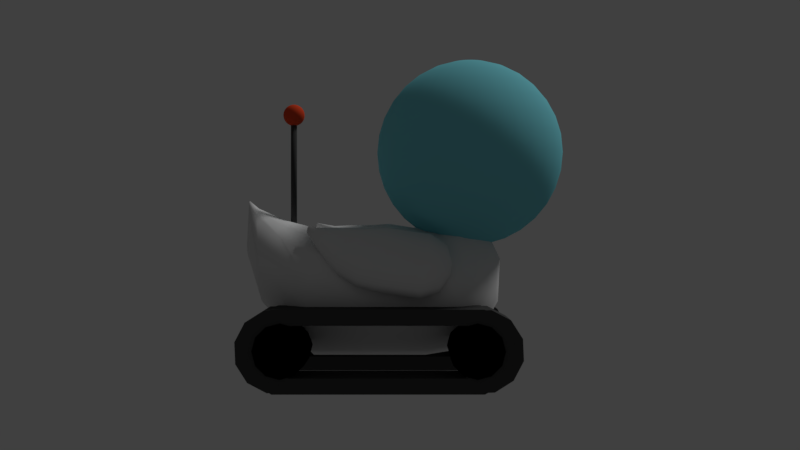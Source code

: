 # Source: Duck_TestAnimation1.blend  (saved by Blender 2.78.0; exported with 4.5.12 LTS)
import bpy
from mathutils import Matrix  # noqa: F401  (used for matrix-valued properties, if any)

bpy.ops.wm.read_factory_settings(use_empty=True)
scene = bpy.context.scene
scene.name = 'Scene'

# ---- collections
col_collection_1 = bpy.data.collections.new('Collection 1'); scene.collection.children.link(col_collection_1)

# ---- materials (node trees are filled in below, after node groups)
mat_eyes_blink = bpy.data.materials.new('Eyes_Blink')
mat_eyes_blink.alpha_threshold = 0.0
mat_eyes_blink.use_transparent_shadow = False
mat_eyes_blink.diffuse_color = (0.0, 0.0, 0.0, 1.0)
mat_eyes_blink.specular_color = (0.01885, 0.01885, 0.01885)
mat_eyes_blink.roughness = 0.5
mat_material_007 = bpy.data.materials.new('Material.007')
mat_material_007.alpha_threshold = 0.0
mat_material_007.use_transparent_shadow = False
mat_material_007.diffuse_color = (0.0, 0.0, 0.0, 1.0)
mat_material_007.specular_color = (0.01885, 0.01885, 0.01885)
mat_material_007.roughness = 0.5
mat_material_003 = bpy.data.materials.new('Material.003')
mat_material_003.alpha_threshold = 0.0
mat_material_003.use_transparent_shadow = False
mat_material_003.diffuse_color = (0.06372, 0.06372, 0.06372, 1.0)
mat_material_003.specular_color = (0.06372, 0.06372, 0.06372)
mat_material_003.roughness = 0.5
mat_material_002 = bpy.data.materials.new('Material.002')
mat_material_002.alpha_threshold = 0.0
mat_material_002.use_transparent_shadow = False
mat_material_002.diffuse_color = (0.7743, 0.7743, 0.7743, 1.0)
mat_material_002.specular_color = (0.5382, 0.5382, 0.5382)
mat_material_002.roughness = 0.5
mat_material_002.specular_intensity = 0.0
mat_material_001 = bpy.data.materials.new('Material.001')
mat_material_001.alpha_threshold = 0.0
mat_material_001.use_transparent_shadow = False
mat_material_001.diffuse_color = (0.2183, 0.7107, 0.8, 1.0)
mat_material_001.roughness = 0.5
mat_material_004 = bpy.data.materials.new('Material.004')
mat_material_004.alpha_threshold = 0.0
mat_material_004.use_transparent_shadow = False
mat_material_004.diffuse_color = (0.8, 0.07167, 0.0243, 1.0)
mat_material_004.roughness = 0.5
mat_material_005 = bpy.data.materials.new('Material.005')
mat_material_005.alpha_threshold = 0.0
mat_material_005.use_transparent_shadow = False
mat_material_005.diffuse_color = (0.8, 0.5331, 0.0184, 1.0)
mat_material_005.roughness = 0.5

# ---- material node trees

# ---- world
world_world = bpy.data.worlds.new('World'); scene.world = world_world
world_world.color = (0.05088, 0.05088, 0.05088)
world_world.use_sun_shadow = False
world_world.sun_shadow_jitter_overblur = 0.0
world_world.cycles.sampling_method = 'MANUAL'

# ---- cameras
cam_camera = bpy.data.cameras.new('Camera')
cam_camera.clip_end = 100.0
cam_camera.lens = 35.0
cam_camera.sensor_width = 32.0
cam_camera.sensor_height = 18.0
cam_camera.ortho_scale = 7.314
cam_camera.dof.focus_distance = 0.0
cam_camera.dof.aperture_fstop = 128.0

# ---- lights
light_lamp = bpy.data.lights.new('Lamp', 'SUN')
light_lamp.transmission_factor = 0.0
light_lamp.cutoff_distance = 30.0
light_lamp.angle = 0.1993
light_lamp.energy = 1.0
light_lamp.shadow_buffer_clip_start = 1.001
light_lamp.shadow_soft_size = 0.1
light_lamp.shadow_cascade_max_distance = 1000.0

# ---- meshes
me_circle_005 = bpy.data.meshes.new('Circle.005')
me_circle_005.from_pydata([(0.04512, 0.2356, -0.6361), (0.04966, 0.316, -0.4759), (0.03697, 0.3178, -0.4723), (0.03131, 0.234, -0.6393), (0.01354, 0.3197, -0.4684), (0.06077, 0.2387, -0.6299), (0.04012, 0.253, -0.6014), (0.04265, 0.266, -0.5754), (0.04296, 0.2778, -0.5519), (0.03994, 0.2874, -0.5328), (0.03585, 0.2978, -0.5122), (0.02635, 0.3106, -0.4867), (0.0601, 0.3064, -0.495), (0.06851, 0.2936, -0.5205), (0.07314, 0.2828, -0.5421), (0.07385, 0.2687, -0.5701), (0.07246, 0.2572, -0.5931), (0.04512, 0.1039, -0.02691), (0.04966, -0.06917, 0.01963), (0.03697, -0.07311, 0.02069), (0.03131, 0.1073, -0.02782), (0.01354, -0.07727, 0.02181), (0.06077, 0.09721, -0.02511), (0.04012, 0.06644, -0.01683), (0.04265, 0.03834, -0.009277), (0.04296, 0.01294, -0.002447), (0.03994, -0.007725, 0.003109), (0.03585, -0.02998, 0.009093), (0.02635, -0.05753, 0.0165), (0.0601, -0.04853, 0.01408), (0.06851, -0.02097, 0.00667), (0.07314, 0.002321, 0.0004077), (0.07385, 0.03253, -0.007715), (0.07246, 0.05742, -0.01441)], [], [(3, 6, 7, 8, 9, 10, 11, 4, 2, 1, 12, 13, 14, 15, 16, 5, 0), (20, 23, 24, 25, 26, 27, 28, 21, 19, 18, 29, 30, 31, 32, 33, 22, 17)])
me_circle_005.polygons.foreach_set('material_index', [1, 1])
me_circle_005.materials.append(mat_eyes_blink)
me_circle_005.materials.append(mat_material_007)
me_circle_005.use_remesh_preserve_volume = False
me_circle_005.use_remesh_preserve_attributes = False
me_circle_005.use_mirror_vertex_groups = False
me_circle_005.update()
me_cylinder_014 = bpy.data.meshes.new('Cylinder.014')
me_cylinder_014.from_pydata([(0.0, 0.283, -1.012), (0.0, 0.283, 0.9727), (0.1415, 0.245, -1.012), (0.1415, 0.245, 0.9727), (0.245, 0.1415, -1.012), (0.245, 0.1415, 0.9727), (0.283, -1.237e-08, -1.012), (0.283, -1.065e-08, 0.9727), (0.245, -0.1415, -1.012), (0.245, -0.1415, 0.9727), (0.1415, -0.245, -1.012), (0.1415, -0.245, 0.9727), (4.272e-08, -0.283, -1.012), (4.272e-08, -0.283, 0.9727), (-0.1415, -0.245, -1.012), (-0.1415, -0.245, 0.9727), (-0.245, -0.1415, -1.012), (-0.245, -0.1415, 0.9727), (-0.283, -1.315e-07, -1.012), (-0.283, -1.298e-07, 0.9727), (-0.245, 0.1415, -1.012), (-0.245, 0.1415, 0.9727), (-0.1415, 0.245, -1.012), (-0.1415, 0.245, 0.9727), (2.01e-15, 0.283, -0.508), (2.01e-15, 0.283, 0.4688), (0.1415, 0.245, 0.4688), (0.1415, 0.245, -0.508), (0.245, 0.1415, 0.4688), (0.245, 0.1415, -0.508), (0.283, -1.78e-08, 0.4688), (0.283, -5.22e-09, -0.508), (0.245, -0.1415, 0.4688), (0.245, -0.1415, -0.508), (0.1415, -0.245, 0.4688), (0.1415, -0.245, -0.508), (4.272e-08, -0.283, 0.4688), (4.272e-08, -0.283, -0.508), (-0.1415, -0.245, 0.4688), (-0.1415, -0.245, -0.508), (-0.245, -0.1415, 0.4688), (-0.245, -0.1415, -0.508), (-0.283, -1.37e-07, 0.4688), (-0.283, -1.244e-07, -0.508), (-0.245, 0.1415, 0.4688), (-0.245, 0.1415, -0.508), (-0.1415, 0.245, 0.4688), (-0.1415, 0.245, -0.508)], [], [(25, 1, 3, 26), (26, 3, 5, 28), (28, 5, 7, 30), (30, 7, 9, 32), (32, 9, 11, 34), (34, 11, 13, 36), (36, 13, 15, 38), (38, 15, 17, 40), (40, 17, 19, 42), (42, 19, 21, 44), (3, 1, 23, 21, 19, 17, 15, 13, 11, 9, 7, 5), (44, 21, 23, 46), (46, 23, 1, 25), (0, 2, 4, 6, 8, 10, 12, 14, 16, 18, 20, 22), (22, 47, 24, 0), (20, 45, 47, 22), (18, 43, 45, 20), (16, 41, 43, 18), (14, 39, 41, 16), (12, 37, 39, 14), (10, 35, 37, 12), (8, 33, 35, 10), (6, 31, 33, 8), (4, 29, 31, 6), (2, 27, 29, 4), (0, 24, 27, 2), (46, 25, 26, 28, 30, 32, 34, 36, 38, 40, 42, 44), (47, 45, 43, 41, 39, 37, 35, 33, 31, 29, 27, 24)])
me_cylinder_014.polygons.foreach_set('use_smooth', [True] * 28)
me_cylinder_014.materials.append(mat_material_007)
me_cylinder_014.use_remesh_preserve_volume = False
me_cylinder_014.use_remesh_preserve_attributes = False
me_cylinder_014.use_mirror_vertex_groups = False
me_cylinder_014.update()
me_cylinder_008 = bpy.data.meshes.new('Cylinder.008')
me_cylinder_008.from_pydata([(0.001582, 0.4312, -0.9786), (0.2167, 0.3736, -0.9786), (0.3742, 0.216, -0.9786), (0.4319, 0.0008929, -0.9786), (0.3742, -0.2143, -0.9786), (0.2167, -0.3718, -0.9786), (0.001582, -0.4294, -0.9786), (0.001582, 0.4312, -0.4983), (0.2167, 0.3736, -0.4983), (0.3742, 0.216, -0.4983), (0.4319, 0.0008929, -0.4983), (0.3742, -0.2143, -0.4983), (0.2167, -0.3718, -0.4983), (0.001582, -0.4294, -0.4983), (0.1848, 0.3903, 0.9791), (-0.03445, 0.4297, 0.9791), (0.03761, -0.4279, 0.9791), (0.2472, -0.3524, 0.9791), (0.3909, -0.1823, 0.9791), (0.4304, 0.03692, 0.9791), (0.3549, 0.2465, 0.9791), (0.1848, 0.3903, 0.4988), (-0.03445, 0.4297, 0.4988), (0.03761, -0.4279, 0.4988), (0.2472, -0.3524, 0.4988), (0.3909, -0.1823, 0.4988), (0.4304, 0.03692, 0.4988), (0.3549, 0.2465, 0.4988), (-0.106, 0.4024, -0.9786), (-0.106, 0.4024, -0.4983), (-0.1392, 0.392, 0.9791), (-0.1392, 0.392, 0.4988), (-0.05683, -0.4139, -0.9786), (-0.05683, -0.4139, -0.4983), (-0.05561, -0.4111, 0.9791), (-0.05561, -0.4111, 0.4988)], [], [(0, 1, 2, 3, 4, 5, 6, 32, 28), (28, 29, 7, 0), (5, 12, 13, 6), (4, 11, 12, 5), (3, 10, 11, 4), (2, 9, 10, 3), (1, 8, 9, 2), (0, 7, 8, 1), (14, 15, 30, 34, 16, 17, 18, 19, 20), (20, 27, 21, 14), (19, 26, 27, 20), (18, 25, 26, 19), (17, 24, 25, 18), (16, 23, 24, 17), (34, 35, 23, 16), (14, 21, 22, 15), (27, 26, 25, 24, 23, 35, 31, 22, 21), (15, 22, 31, 30), (6, 13, 33, 32), (33, 13, 12, 11, 10, 9, 8, 7, 29)])
me_cylinder_008.materials.append(mat_material_003)
me_cylinder_008.use_remesh_preserve_volume = False
me_cylinder_008.use_remesh_preserve_attributes = False
me_cylinder_008.use_mirror_vertex_groups = False
me_cylinder_008.update()
me_cylinder_006 = bpy.data.meshes.new('Cylinder.006')
me_cylinder_006.from_pydata([(0.001582, 0.4312, -0.9786), (0.2167, 0.3736, -0.9786), (0.3742, 0.216, -0.9786), (0.4319, 0.0008929, -0.9786), (0.3742, -0.2143, -0.9786), (0.2167, -0.3718, -0.9786), (0.001582, -0.4294, -0.9786), (0.001582, 0.4312, -0.4983), (0.2167, 0.3736, -0.4983), (0.3742, 0.216, -0.4983), (0.4319, 0.0008929, -0.4983), (0.3742, -0.2143, -0.4983), (0.2167, -0.3718, -0.4983), (0.001582, -0.4294, -0.4983), (0.1848, 0.3903, 0.9791), (-0.03445, 0.4297, 0.9791), (0.03761, -0.4279, 0.9791), (0.2472, -0.3524, 0.9791), (0.3909, -0.1823, 0.9791), (0.4304, 0.03692, 0.9791), (0.3549, 0.2465, 0.9791), (0.1848, 0.3903, 0.4988), (-0.03445, 0.4297, 0.4988), (0.03761, -0.4279, 0.4988), (0.2472, -0.3524, 0.4988), (0.3909, -0.1823, 0.4988), (0.4304, 0.03692, 0.4988), (0.3549, 0.2465, 0.4988), (-0.106, 0.4024, -0.9786), (-0.106, 0.4024, -0.4983), (-0.1392, 0.392, 0.9791), (-0.1392, 0.392, 0.4988), (-0.05683, -0.4139, -0.9786), (-0.05683, -0.4139, -0.4983), (-0.05561, -0.4111, 0.9791), (-0.05561, -0.4111, 0.4988)], [], [(0, 1, 2, 3, 4, 5, 6, 32, 28), (28, 29, 7, 0), (5, 12, 13, 6), (4, 11, 12, 5), (3, 10, 11, 4), (2, 9, 10, 3), (1, 8, 9, 2), (0, 7, 8, 1), (14, 15, 30, 34, 16, 17, 18, 19, 20), (20, 27, 21, 14), (19, 26, 27, 20), (18, 25, 26, 19), (17, 24, 25, 18), (16, 23, 24, 17), (34, 35, 23, 16), (14, 21, 22, 15), (27, 26, 25, 24, 23, 35, 31, 22, 21), (15, 22, 31, 30), (6, 13, 33, 32), (33, 13, 12, 11, 10, 9, 8, 7, 29)])
me_cylinder_006.materials.append(mat_material_003)
me_cylinder_006.use_remesh_preserve_volume = False
me_cylinder_006.use_remesh_preserve_attributes = False
me_cylinder_006.use_mirror_vertex_groups = False
me_cylinder_006.update()
me_cylinder_013 = bpy.data.meshes.new('Cylinder.013')
me_cylinder_013.from_pydata([(0.0, 0.283, -1.012), (0.0, 0.283, 0.9727), (0.1415, 0.245, -1.012), (0.1415, 0.245, 0.9727), (0.245, 0.1415, -1.012), (0.245, 0.1415, 0.9727), (0.283, -1.237e-08, -1.012), (0.283, -1.065e-08, 0.9727), (0.245, -0.1415, -1.012), (0.245, -0.1415, 0.9727), (0.1415, -0.245, -1.012), (0.1415, -0.245, 0.9727), (4.272e-08, -0.283, -1.012), (4.272e-08, -0.283, 0.9727), (-0.1415, -0.245, -1.012), (-0.1415, -0.245, 0.9727), (-0.245, -0.1415, -1.012), (-0.245, -0.1415, 0.9727), (-0.283, -1.315e-07, -1.012), (-0.283, -1.298e-07, 0.9727), (-0.245, 0.1415, -1.012), (-0.245, 0.1415, 0.9727), (-0.1415, 0.245, -1.012), (-0.1415, 0.245, 0.9727), (2.01e-15, 0.283, -0.508), (2.01e-15, 0.283, 0.4688), (0.1415, 0.245, 0.4688), (0.1415, 0.245, -0.508), (0.245, 0.1415, 0.4688), (0.245, 0.1415, -0.508), (0.283, -1.78e-08, 0.4688), (0.283, -5.22e-09, -0.508), (0.245, -0.1415, 0.4688), (0.245, -0.1415, -0.508), (0.1415, -0.245, 0.4688), (0.1415, -0.245, -0.508), (4.272e-08, -0.283, 0.4688), (4.272e-08, -0.283, -0.508), (-0.1415, -0.245, 0.4688), (-0.1415, -0.245, -0.508), (-0.245, -0.1415, 0.4688), (-0.245, -0.1415, -0.508), (-0.283, -1.37e-07, 0.4688), (-0.283, -1.244e-07, -0.508), (-0.245, 0.1415, 0.4688), (-0.245, 0.1415, -0.508), (-0.1415, 0.245, 0.4688), (-0.1415, 0.245, -0.508)], [], [(25, 1, 3, 26), (26, 3, 5, 28), (28, 5, 7, 30), (30, 7, 9, 32), (32, 9, 11, 34), (34, 11, 13, 36), (36, 13, 15, 38), (38, 15, 17, 40), (40, 17, 19, 42), (42, 19, 21, 44), (3, 1, 23, 21, 19, 17, 15, 13, 11, 9, 7, 5), (44, 21, 23, 46), (46, 23, 1, 25), (0, 2, 4, 6, 8, 10, 12, 14, 16, 18, 20, 22), (22, 47, 24, 0), (20, 45, 47, 22), (18, 43, 45, 20), (16, 41, 43, 18), (14, 39, 41, 16), (12, 37, 39, 14), (10, 35, 37, 12), (8, 33, 35, 10), (6, 31, 33, 8), (4, 29, 31, 6), (2, 27, 29, 4), (0, 24, 27, 2), (46, 25, 26, 28, 30, 32, 34, 36, 38, 40, 42, 44), (47, 45, 43, 41, 39, 37, 35, 33, 31, 29, 27, 24)])
me_cylinder_013.polygons.foreach_set('use_smooth', [True] * 28)
me_cylinder_013.materials.append(mat_material_007)
me_cylinder_013.use_remesh_preserve_volume = False
me_cylinder_013.use_remesh_preserve_attributes = False
me_cylinder_013.use_mirror_vertex_groups = False
me_cylinder_013.update()
me_cylinder_011 = bpy.data.meshes.new('Cylinder.011')
me_cylinder_011.from_pydata([(0.2231, 0.1073, -0.6561), (0.2231, 0.1073, -0.1876), (0.4224, 0.08623, -0.6561), (0.4224, 0.08623, -0.1876), (0.5683, 0.02878, -0.6561), (0.5683, 0.02878, -0.1876), (0.6217, -0.04969, -0.6561), (0.6217, -0.04969, -0.1876), (0.5683, -0.1282, -0.6561), (0.5683, -0.1282, -0.1876), (0.4224, -0.1856, -0.6561), (0.4224, -0.1856, -0.1876), (0.2231, -0.2066, -0.6561), (0.2231, -0.2066, -0.1876), (0.02387, -0.1856, -0.6561), (0.02387, -0.1856, -0.1876), (-0.122, -0.1282, -0.6561), (-0.122, -0.1282, -0.1876), (-0.1754, -0.04969, -0.6561), (-0.1754, -0.04969, -0.1876), (-0.122, 0.02878, -0.6561), (-0.122, 0.02878, -0.1876), (0.02387, 0.08623, -0.6561), (0.02387, 0.08623, -0.1876), (0.3691, 0.04982, -0.001913), (0.2231, 0.06522, -0.001913), (0.4759, 0.007767, -0.001913), (0.515, -0.04969, -0.001913), (0.4759, -0.1071, -0.001913), (0.3691, -0.1492, -0.001913), (0.2231, -0.1646, -0.001913), (0.07724, -0.1492, -0.001913), (-0.02957, -0.1071, -0.001913), (-0.06866, -0.04969, -0.001913), (-0.02957, 0.007767, -0.001913), (0.07724, 0.04982, -0.001913), (0.2598, -0.02466, 0.08107), (0.2231, -0.02078, 0.08107), (0.2867, -0.03524, 0.08107), (0.2965, -0.04969, 0.08107), (0.2867, -0.06414, 0.08107), (0.2598, -0.07472, 0.08107), (0.2231, -0.07859, 0.08107), (0.1864, -0.07472, 0.08107), (0.1596, -0.06414, 0.08107), (0.1497, -0.04969, 0.08107), (0.1596, -0.03524, 0.08107), (0.1864, -0.02466, 0.08107), (0.2003, 0.06365, -1.083), (0.3443, 0.04847, -1.083), (0.4496, 0.006983, -1.083), (0.4882, -0.04969, -1.083), (0.4496, -0.1064, -1.083), (0.3443, -0.1478, -1.083), (0.2003, -0.163, -1.083), (0.05643, -0.1478, -1.083), (-0.04893, -0.1064, -1.083), (-0.08749, -0.04969, -1.083), (-0.04893, 0.006983, -1.083), (0.05643, 0.04847, -1.083), (-0.002514, -0.033, -1.501), (0.01867, -0.03524, -1.501), (0.03418, -0.04134, -1.501), (0.03986, -0.04969, -1.501), (0.03418, -0.05803, -1.501), (0.01867, -0.06414, -1.501), (-0.002514, -0.06637, -1.501), (-0.0237, -0.06414, -1.501), (-0.03921, -0.05803, -1.501), (-0.04489, -0.04969, -1.501), (-0.03921, -0.04134, -1.501), (-0.0237, -0.03524, -1.501), (-0.1244, -0.04448, -0.8592), (-0.07601, -0.1155, -0.8592), (0.05608, -0.1675, -0.8592), (0.2365, -0.1866, -0.8592), (0.417, -0.1675, -0.8592), (0.549, -0.1155, -0.8592), (0.5974, -0.04448, -0.8592), (0.2365, 0.09762, -0.8592), (0.05608, 0.07858, -0.8592), (0.417, 0.07858, -0.8592), (0.549, 0.02657, -0.8592), (-0.07601, 0.02657, -0.8592), (0.2861, -0.04443, -1.287), (0.2644, -0.01248, -1.287), (-0.01664, -0.01248, -1.287), (-0.03838, -0.04443, -1.287), (0.04275, -0.09976, -1.287), (0.1239, -0.1083, -1.287), (0.2644, -0.07637, -1.287), (0.04275, 0.0109, -1.287), (0.205, 0.0109, -1.287), (0.1239, 0.01946, -1.287), (-0.01664, -0.07637, -1.287), (0.205, -0.09976, -1.287)], [], [(0, 1, 3, 2), (2, 3, 5, 4), (4, 5, 7, 6), (6, 7, 9, 8), (8, 9, 11, 10), (10, 11, 13, 12), (12, 13, 15, 14), (14, 15, 17, 16), (16, 17, 19, 18), (18, 19, 21, 20), (1, 23, 35, 25), (20, 21, 23, 22), (22, 23, 1, 0), (73, 72, 57, 56), (31, 30, 42, 43), (3, 1, 25, 24), (7, 5, 26, 27), (23, 21, 34, 35), (5, 3, 24, 26), (21, 19, 33, 34), (19, 17, 32, 33), (17, 15, 31, 32), (15, 13, 30, 31), (13, 11, 29, 30), (11, 9, 28, 29), (9, 7, 27, 28), (36, 37, 47, 46, 45, 44, 43, 42, 41, 40, 39, 38), (28, 27, 39, 40), (35, 34, 46, 47), (24, 25, 37, 36), (32, 31, 43, 44), (29, 28, 40, 41), (25, 35, 47, 37), (26, 24, 36, 38), (33, 32, 44, 45), (30, 29, 41, 42), (27, 26, 38, 39), (34, 33, 45, 46), (85, 84, 63, 62), (74, 73, 56, 55), (75, 74, 55, 54), (76, 75, 54, 53), (77, 76, 53, 52), (78, 77, 52, 51), (80, 79, 48, 59), (79, 81, 49, 48), (82, 78, 51, 50), (83, 80, 59, 58), (81, 82, 50, 49), (72, 83, 58, 57), (60, 61, 62, 63, 64, 65, 66, 67, 68, 69, 70, 71), (87, 86, 70, 69), (89, 88, 67, 66), (84, 90, 64, 63), (86, 91, 71, 70), (93, 92, 61, 60), (88, 94, 68, 67), (90, 95, 65, 64), (91, 93, 60, 71), (92, 85, 62, 61), (94, 87, 69, 68), (95, 89, 66, 65), (18, 20, 83, 72), (2, 4, 82, 81), (20, 22, 80, 83), (4, 6, 78, 82), (0, 2, 81, 79), (22, 0, 79, 80), (6, 8, 77, 78), (8, 10, 76, 77), (10, 12, 75, 76), (12, 14, 74, 75), (14, 16, 73, 74), (16, 18, 72, 73), (53, 54, 89, 95), (56, 57, 87, 94), (49, 50, 85, 92), (59, 48, 93, 91), (52, 53, 95, 90), (55, 56, 94, 88), (48, 49, 92, 93), (58, 59, 91, 86), (51, 52, 90, 84), (54, 55, 88, 89), (57, 58, 86, 87), (50, 51, 84, 85)])
me_cylinder_011.polygons.foreach_set('use_smooth', [True] * 86)
me_cylinder_011.materials.append(mat_material_002)
me_cylinder_011.use_remesh_preserve_volume = False
me_cylinder_011.use_remesh_preserve_attributes = False
me_cylinder_011.use_mirror_vertex_groups = False
me_cylinder_011.update()
me_cylinder_010 = bpy.data.meshes.new('Cylinder.010')
me_cylinder_010.from_pydata([(0.2245, 0.1947, -0.6557), (0.2245, 0.1947, -0.1877), (0.4176, 0.1748, -0.6557), (0.4176, 0.1748, -0.1877), (0.5591, 0.1202, -0.6557), (0.5591, 0.1202, -0.1877), (0.6108, 0.0457, -0.6557), (0.6108, 0.0457, -0.1877), (0.5591, -0.02881, -0.6557), (0.5591, -0.02881, -0.1877), (0.4176, -0.08335, -0.6557), (0.4176, -0.08335, -0.1877), (0.2245, -0.1033, -0.6557), (0.2245, -0.1033, -0.1877), (0.03129, -0.08335, -0.6557), (0.03129, -0.08335, -0.1877), (-0.1101, -0.02881, -0.6557), (-0.1101, -0.02881, -0.1877), (-0.1619, 0.0457, -0.6557), (-0.1619, 0.0457, -0.1877), (-0.1101, 0.1202, -0.6557), (-0.1101, 0.1202, -0.1877), (0.03129, 0.1748, -0.6557), (0.03129, 0.1748, -0.1877), (0.3659, 0.1402, -0.002094), (0.2245, 0.1548, -0.002094), (0.4694, 0.1003, -0.002094), (0.5073, 0.0457, -0.002094), (0.4694, -0.008851, -0.002094), (0.3659, -0.04879, -0.002094), (0.2245, -0.06341, -0.002094), (0.08303, -0.04879, -0.002094), (-0.02051, -0.008851, -0.002094), (-0.05841, 0.0457, -0.002094), (-0.02051, 0.1003, -0.002094), (0.08303, 0.1402, -0.002094), (0.26, 0.06947, 0.08082), (0.2245, 0.07315, 0.08082), (0.2861, 0.05943, 0.08082), (0.2956, 0.0457, 0.08082), (0.2861, 0.03198, 0.08082), (0.26, 0.02194, 0.08082), (0.2245, 0.01826, 0.08082), (0.1889, 0.02194, 0.08082), (0.1628, 0.03198, 0.08082), (0.1533, 0.0457, 0.08082), (0.1628, 0.05943, 0.08082), (0.1889, 0.06947, 0.08082), (0.2024, 0.1533, -1.082), (0.3419, 0.1389, -1.082), (0.444, 0.09951, -1.082), (0.4814, 0.0457, -1.082), (0.444, -0.008107, -1.082), (0.3419, -0.0475, -1.082), (0.2024, -0.06192, -1.082), (0.06285, -0.0475, -1.082), (-0.03928, -0.008107, -1.082), (-0.07666, 0.0457, -1.082), (-0.03928, 0.09951, -1.082), (0.06285, 0.1389, -1.082), (0.005712, 0.06155, -1.5), (0.02625, 0.05942, -1.5), (0.04129, 0.05363, -1.5), (0.04679, 0.0457, -1.5), (0.04129, 0.03778, -1.5), (0.02625, 0.03198, -1.5), (0.005712, 0.02986, -1.5), (-0.01483, 0.03198, -1.5), (-0.02986, 0.03778, -1.5), (-0.03537, 0.0457, -1.5), (-0.02986, 0.05363, -1.5), (-0.01483, 0.05942, -1.5), (-0.1124, 0.05064, -0.8586), (-0.06553, -0.01682, -0.8586), (0.06251, -0.06621, -0.8586), (0.2374, -0.08429, -0.8586), (0.4123, -0.06621, -0.8586), (0.5404, -0.01682, -0.8586), (0.5873, 0.05064, -0.8586), (0.2374, 0.1856, -0.8586), (0.06251, 0.1675, -0.8586), (0.4123, 0.1675, -0.8586), (0.5404, 0.1181, -0.8586), (-0.06553, 0.1181, -0.8586), (0.2855, 0.0507, -1.286), (0.2645, 0.08103, -1.286), (-0.007981, 0.08103, -1.286), (-0.02905, 0.0507, -1.286), (0.04959, -0.001844, -1.286), (0.1282, -0.009972, -1.286), (0.2645, 0.02036, -1.286), (0.04959, 0.1032, -1.286), (0.2069, 0.1032, -1.286), (0.1282, 0.1114, -1.286), (-0.00798, 0.02036, -1.286), (0.2069, -0.001844, -1.286)], [], [(0, 1, 3, 2), (2, 3, 5, 4), (4, 5, 7, 6), (6, 7, 9, 8), (8, 9, 11, 10), (10, 11, 13, 12), (12, 13, 15, 14), (14, 15, 17, 16), (16, 17, 19, 18), (18, 19, 21, 20), (1, 23, 35, 25), (20, 21, 23, 22), (22, 23, 1, 0), (73, 72, 57, 56), (31, 30, 42, 43), (3, 1, 25, 24), (7, 5, 26, 27), (23, 21, 34, 35), (5, 3, 24, 26), (21, 19, 33, 34), (19, 17, 32, 33), (17, 15, 31, 32), (15, 13, 30, 31), (13, 11, 29, 30), (11, 9, 28, 29), (9, 7, 27, 28), (36, 37, 47, 46, 45, 44, 43, 42, 41, 40, 39, 38), (28, 27, 39, 40), (35, 34, 46, 47), (24, 25, 37, 36), (32, 31, 43, 44), (29, 28, 40, 41), (25, 35, 47, 37), (26, 24, 36, 38), (33, 32, 44, 45), (30, 29, 41, 42), (27, 26, 38, 39), (34, 33, 45, 46), (85, 84, 63, 62), (74, 73, 56, 55), (75, 74, 55, 54), (76, 75, 54, 53), (77, 76, 53, 52), (78, 77, 52, 51), (80, 79, 48, 59), (79, 81, 49, 48), (82, 78, 51, 50), (83, 80, 59, 58), (81, 82, 50, 49), (72, 83, 58, 57), (60, 61, 62, 63, 64, 65, 66, 67, 68, 69, 70, 71), (87, 86, 70, 69), (89, 88, 67, 66), (84, 90, 64, 63), (86, 91, 71, 70), (93, 92, 61, 60), (88, 94, 68, 67), (90, 95, 65, 64), (91, 93, 60, 71), (92, 85, 62, 61), (94, 87, 69, 68), (95, 89, 66, 65), (18, 20, 83, 72), (2, 4, 82, 81), (20, 22, 80, 83), (4, 6, 78, 82), (0, 2, 81, 79), (22, 0, 79, 80), (6, 8, 77, 78), (8, 10, 76, 77), (10, 12, 75, 76), (12, 14, 74, 75), (14, 16, 73, 74), (16, 18, 72, 73), (53, 54, 89, 95), (56, 57, 87, 94), (49, 50, 85, 92), (59, 48, 93, 91), (52, 53, 95, 90), (55, 56, 94, 88), (48, 49, 92, 93), (58, 59, 91, 86), (51, 52, 90, 84), (54, 55, 88, 89), (57, 58, 86, 87), (50, 51, 84, 85)])
me_cylinder_010.polygons.foreach_set('use_smooth', [True] * 86)
me_cylinder_010.materials.append(mat_material_002)
me_cylinder_010.use_remesh_preserve_volume = False
me_cylinder_010.use_remesh_preserve_attributes = False
me_cylinder_010.use_mirror_vertex_groups = False
me_cylinder_010.update()
me_circle = bpy.data.meshes.new('Circle')
me_circle.from_pydata([(1.448e-07, 0.2322, -0.6428), (-0.023, 0.2331, -0.6411), (-0.04512, 0.2356, -0.6361), (-0.0655, 0.2396, -0.628), (-0.08337, 0.2451, -0.6171), (-0.09803, 0.2518, -0.6038), (-0.1089, 0.2594, -0.5887), (-0.1156, 0.2676, -0.5722), (-0.1179, 0.2762, -0.5551), (-0.1156, 0.2848, -0.538), (-0.1089, 0.2931, -0.5216), (-0.09803, 0.3007, -0.5064), (-0.08337, 0.3074, -0.4931), (-0.0655, 0.3128, -0.4822), (-0.04512, 0.3169, -0.4741), (-0.023, 0.3194, -0.4691), (1.201e-07, 0.3202, -0.4675), (0.0655, 0.3128, -0.4822), (0.08337, 0.3074, -0.4931), (0.09803, 0.3007, -0.5064), (0.1089, 0.2931, -0.5216), (0.1156, 0.2848, -0.538), (0.1179, 0.2762, -0.5551), (0.1156, 0.2676, -0.5722), (0.1089, 0.2594, -0.5887), (0.09803, 0.2518, -0.6038), (0.08337, 0.2451, -0.6171), (0.0655, 0.2396, -0.628), (0.04512, 0.2356, -0.6361), (0.023, 0.2331, -0.6411), (0.04966, 0.316, -0.4759), (0.03697, 0.3178, -0.4723), (0.03131, 0.234, -0.6393), (0.01354, 0.3197, -0.4684), (0.06077, 0.2387, -0.6299), (0.04012, 0.253, -0.6014), (0.04265, 0.266, -0.5754), (0.04296, 0.2778, -0.5519), (0.03994, 0.2874, -0.5328), (0.03585, 0.2978, -0.5122), (0.02635, 0.3106, -0.4867), (0.0601, 0.3064, -0.495), (0.06851, 0.2936, -0.5205), (0.07314, 0.2828, -0.5421), (0.07385, 0.2687, -0.5701), (0.07246, 0.2572, -0.5931), (4.207e-18, 0.1111, -0.02885), (-0.023, 0.1093, -0.02836), (-0.04512, 0.1039, -0.02691), (-0.0655, 0.09518, -0.02456), (-0.08337, 0.0834, -0.02139), (-0.09803, 0.06904, -0.01753), (-0.1089, 0.05266, -0.01313), (-0.1156, 0.03489, -0.008349), (-0.1179, 0.0164, -0.003379), (-0.1156, -0.00208, 0.001591), (-0.1089, -0.01985, 0.00637), (-0.09803, -0.03623, 0.01077), (-0.08337, -0.05059, 0.01463), (-0.0655, -0.06237, 0.0178), (-0.04512, -0.07113, 0.02016), (-0.023, -0.07652, 0.02161), (3.865e-08, -0.07834, 0.0221), (0.0655, -0.06237, 0.0178), (0.08337, -0.05059, 0.01463), (0.09803, -0.03623, 0.01077), (0.1089, -0.01985, 0.00637), (0.1156, -0.00208, 0.001591), (0.1179, 0.0164, -0.003379), (0.1156, 0.03489, -0.008349), (0.1089, 0.05266, -0.01313), (0.09803, 0.06904, -0.01753), (0.08337, 0.0834, -0.02139), (0.0655, 0.09518, -0.02456), (0.04512, 0.1039, -0.02691), (0.023, 0.1093, -0.02836), (0.04966, -0.06917, 0.01963), (0.03697, -0.07311, 0.02069), (0.03131, 0.1073, -0.02782), (0.01354, -0.07727, 0.02181), (0.06077, 0.09721, -0.02511), (0.04012, 0.06644, -0.01683), (0.04265, 0.03834, -0.009277), (0.04296, 0.01294, -0.002447), (0.03994, -0.007725, 0.003109), (0.03585, -0.02998, 0.009093), (0.02635, -0.05753, 0.0165), (0.0601, -0.04853, 0.01408), (0.06851, -0.02097, 0.00667), (0.07314, 0.002321, 0.0004077), (0.07385, 0.03253, -0.007715), (0.07246, 0.05742, -0.01441)], [], [(1, 2, 3, 4, 5, 6, 7, 8, 9, 10, 11, 12, 13, 14, 15, 16, 33, 40, 39, 38, 37, 36, 35, 32, 29, 0), (32, 35, 36, 37, 38, 39, 40, 33, 31, 30, 41, 42, 43, 44, 45, 34, 28), (34, 45, 44, 43, 42, 41, 30, 17, 18, 19, 20, 21, 22, 23, 24, 25, 26, 27), (47, 48, 49, 50, 51, 52, 53, 54, 55, 56, 57, 58, 59, 60, 61, 62, 79, 86, 85, 84, 83, 82, 81, 78, 75, 46), (78, 81, 82, 83, 84, 85, 86, 79, 77, 76, 87, 88, 89, 90, 91, 80, 74), (80, 91, 90, 89, 88, 87, 76, 63, 64, 65, 66, 67, 68, 69, 70, 71, 72, 73)])
me_circle.polygons.foreach_set('material_index', [0, 1, 0, 0, 1, 0])
me_circle.materials.append(mat_eyes_blink)
me_circle.materials.append(mat_material_007)
me_circle.use_remesh_preserve_volume = False
me_circle.use_remesh_preserve_attributes = False
me_circle.use_mirror_vertex_groups = False
me_circle.update()
me_cylinder_007 = bpy.data.meshes.new('Cylinder.007')
me_cylinder_007.from_pydata([(-0.5029, 2.298, 1.233), (-0.5029, 2.298, 1.716), (-0.2814, 2.238, 1.233), (-0.2814, 2.238, 1.716), (-0.1192, 2.076, 1.233), (-0.1192, 2.076, 1.716), (0.4431, 1.559e-07, 1.233), (0.4431, 2.279e-07, 1.716), (0.3837, -0.2215, 1.233), (0.3837, -0.2215, 1.716), (0.2215, -0.3837, 1.233), (0.2215, -0.3837, 1.716), (-7.835e-08, -0.4431, 1.233), (-7.835e-08, -0.4431, 1.716), (-0.2215, -0.3837, 1.233), (-0.2215, -0.3837, 1.716), (-0.3837, -0.2215, 1.233), (-0.3837, -0.2215, 1.716), (-0.946, 1.855, 1.233), (-0.946, 1.855, 1.716), (-0.8866, 2.076, 1.233), (-0.8866, 2.076, 1.716), (-0.7245, 2.238, 1.233), (-0.7245, 2.238, 1.716), (-0.4866, 2.069, 1.228), (-0.3426, 2.008, 1.228), (-0.3426, 2.008, 1.721), (-0.4866, 2.069, 1.721), (-0.2307, 1.866, 1.228), (-0.2307, 1.866, 1.721), (0.2407, 0.1258, 1.228), (0.2407, 0.1258, 1.721), (0.2152, -0.05328, 1.228), (0.2152, -0.05328, 1.721), (0.1211, -0.1779, 1.228), (0.1211, -0.1779, 1.721), (-0.01635, -0.2145, 1.228), (-0.01635, -0.2145, 1.721), (-0.1603, -0.1535, 1.228), (-0.1603, -0.1535, 1.721), (-0.2723, -0.01106, 1.228), (-0.2723, -0.01106, 1.721), (-0.7436, 1.729, 1.228), (-0.7436, 1.729, 1.721), (-0.7181, 1.908, 1.228), (-0.7181, 1.908, 1.721), (-0.624, 2.032, 1.228), (-0.624, 2.032, 1.721), (-0.5029, 2.298, -0.2413), (-0.5029, 2.298, 0.2413), (-0.2814, 2.238, -0.2413), (-0.2814, 2.238, 0.2413), (-0.1192, 2.076, -0.2413), (-0.1192, 2.076, 0.2413), (0.4431, -1.937e-08, -0.2413), (0.4431, -1.937e-08, 0.2413), (0.3837, -0.2215, -0.2413), (0.3837, -0.2215, 0.2413), (0.2215, -0.3837, -0.2413), (0.2215, -0.3837, 0.2413), (6.69e-08, -0.4431, -0.2413), (6.69e-08, -0.4431, 0.2413), (-0.2215, -0.3837, -0.2413), (-0.2215, -0.3837, 0.2413), (-0.3837, -0.2215, -0.2413), (-0.3837, -0.2215, 0.2413), (-0.946, 1.855, -0.2413), (-0.946, 1.855, 0.2413), (-0.8866, 2.076, -0.2413), (-0.8866, 2.076, 0.2413), (-0.7245, 2.238, -0.2413), (-0.7245, 2.238, 0.2413), (-0.4866, 2.069, -0.2463), (-0.3426, 2.008, -0.2463), (-0.3426, 2.008, 0.2463), (-0.4866, 2.069, 0.2463), (-0.2307, 1.866, -0.2463), (-0.2307, 1.866, 0.2463), (0.2407, 0.1258, -0.2463), (0.2407, 0.1258, 0.2463), (0.2152, -0.05328, -0.2463), (0.2152, -0.05328, 0.2463), (0.1211, -0.1779, -0.2463), (0.1211, -0.1779, 0.2463), (-0.01635, -0.2145, -0.2463), (-0.01635, -0.2145, 0.2463), (-0.1603, -0.1535, -0.2463), (-0.1603, -0.1535, 0.2463), (-0.2723, -0.01106, -0.2463), (-0.2723, -0.01106, 0.2463), (-0.7436, 1.729, -0.2463), (-0.7436, 1.729, 0.2463), (-0.7181, 1.908, -0.2463), (-0.7181, 1.908, 0.2463), (-0.624, 2.032, -0.2463), (-0.624, 2.032, 0.2463)], [], [(0, 1, 3, 2), (2, 3, 5, 4), (4, 5, 7, 6), (6, 7, 9, 8), (8, 9, 11, 10), (10, 11, 13, 12), (12, 13, 15, 14), (14, 15, 17, 16), (16, 17, 19, 18), (18, 19, 21, 20), (15, 13, 37, 39), (20, 21, 23, 22), (22, 23, 1, 0), (5, 3, 26, 29), (24, 25, 26, 27), (25, 28, 29, 26), (1, 23, 47, 27), (8, 10, 34, 32), (18, 20, 44, 42), (11, 9, 33, 35), (21, 19, 43, 45), (4, 6, 30, 28), (14, 16, 40, 38), (0, 2, 25, 24), (7, 5, 29, 31), (17, 15, 39, 41), (3, 1, 27, 26), (10, 12, 36, 34), (20, 22, 46, 44), (13, 11, 35, 37), (23, 21, 45, 47), (6, 8, 32, 30), (16, 18, 42, 40), (9, 7, 31, 33), (19, 17, 41, 43), (2, 4, 28, 25), (12, 14, 38, 36), (22, 0, 24, 46), (46, 24, 27, 47), (44, 46, 47, 45), (42, 44, 45, 43), (28, 30, 31, 29), (30, 32, 33, 31), (32, 34, 35, 33), (34, 36, 37, 35), (36, 38, 39, 37), (38, 40, 41, 39), (40, 42, 43, 41), (48, 49, 51, 50), (50, 51, 53, 52), (52, 53, 55, 54), (54, 55, 57, 56), (56, 57, 59, 58), (58, 59, 61, 60), (60, 61, 63, 62), (62, 63, 65, 64), (64, 65, 67, 66), (66, 67, 69, 68), (63, 61, 85, 87), (68, 69, 71, 70), (70, 71, 49, 48), (53, 51, 74, 77), (72, 73, 74, 75), (73, 76, 77, 74), (49, 71, 95, 75), (56, 58, 82, 80), (66, 68, 92, 90), (59, 57, 81, 83), (69, 67, 91, 93), (52, 54, 78, 76), (62, 64, 88, 86), (48, 50, 73, 72), (55, 53, 77, 79), (65, 63, 87, 89), (51, 49, 75, 74), (58, 60, 84, 82), (68, 70, 94, 92), (61, 59, 83, 85), (71, 69, 93, 95), (54, 56, 80, 78), (64, 66, 90, 88), (57, 55, 79, 81), (67, 65, 89, 91), (50, 52, 76, 73), (60, 62, 86, 84), (70, 48, 72, 94), (94, 72, 75, 95), (92, 94, 95, 93), (90, 92, 93, 91), (76, 78, 79, 77), (78, 80, 81, 79), (80, 82, 83, 81), (82, 84, 85, 83), (84, 86, 87, 85), (86, 88, 89, 87), (88, 90, 91, 89)])
me_cylinder_007.materials.append(mat_material_003)
me_cylinder_007.use_remesh_preserve_volume = False
me_cylinder_007.use_remesh_preserve_attributes = False
me_cylinder_007.use_mirror_vertex_groups = False
me_cylinder_007.update()
me_sphere_001 = bpy.data.meshes.new('Sphere.001')
me_sphere_001.from_pydata([(0.03944, 0.1983, 1.016), (0.07737, 0.389, 0.9574), (0.1123, 0.5647, 0.8617), (0.143, 0.7187, 0.7328), (0.1681, 0.8451, 0.5757), (0.1868, 0.939, 0.3966), (0.1983, 0.9969, 0.2022), (0.2022, 1.016, 7.824e-08), (0.1983, 0.9969, -0.2022), (0.1868, 0.939, -0.3966), (0.1681, 0.8451, -0.5757), (0.143, 0.7187, -0.7328), (0.1123, 0.5647, -0.8617), (0.07737, 0.389, -0.9574), (0.03944, 0.1983, -1.016), (0.07737, 0.1868, 1.016), (0.1518, 0.3664, 0.9574), (0.2203, 0.5319, 0.8617), (0.2804, 0.677, 0.7328), (0.3297, 0.7961, 0.5757), (0.3664, 0.8846, 0.3966), (0.389, 0.939, 0.2022), (0.3966, 0.9574, 7.824e-08), (0.389, 0.939, -0.2022), (0.3664, 0.8846, -0.3966), (0.3297, 0.7961, -0.5757), (0.2804, 0.677, -0.7328), (0.2203, 0.5319, -0.8617), (0.1518, 0.3664, -0.9574), (0.07737, 0.1868, -1.016), (0.1123, 0.1681, 1.016), (0.2203, 0.3297, 0.9574), (0.3199, 0.4787, 0.8617), (0.4071, 0.6093, 0.7328), (0.4787, 0.7164, 0.5757), (0.5319, 0.7961, 0.3966), (0.5647, 0.8451, 0.2022), (0.5757, 0.8617, 7.824e-08), (0.5647, 0.8451, -0.2022), (0.5319, 0.7961, -0.3966), (0.4787, 0.7164, -0.5757), (0.4071, 0.6093, -0.7328), (0.3199, 0.4787, -0.8617), (0.2203, 0.3297, -0.9574), (0.1123, 0.1681, -1.016), (0.143, 0.143, 1.016), (0.2804, 0.2804, 0.9574), (0.4071, 0.4071, 0.8617), (0.5182, 0.5182, 0.7328), (0.6093, 0.6093, 0.5757), (0.677, 0.677, 0.3966), (0.7187, 0.7187, 0.2022), (0.7328, 0.7328, 7.824e-08), (0.7187, 0.7187, -0.2022), (0.677, 0.677, -0.3966), (0.6093, 0.6093, -0.5757), (0.5182, 0.5182, -0.7328), (0.4071, 0.4071, -0.8617), (0.2804, 0.2804, -0.9574), (0.143, 0.143, -1.016), (0.1681, 0.1123, 1.016), (0.3297, 0.2203, 0.9574), (0.4787, 0.3199, 0.8617), (0.6093, 0.4071, 0.7328), (0.7164, 0.4787, 0.5757), (0.7961, 0.5319, 0.3966), (0.8451, 0.5647, 0.2022), (0.8617, 0.5757, 7.824e-08), (0.8451, 0.5647, -0.2022), (0.7961, 0.5319, -0.3966), (0.7164, 0.4787, -0.5757), (0.6093, 0.4071, -0.7328), (0.4787, 0.3199, -0.8617), (0.3297, 0.2203, -0.9574), (0.1681, 0.1123, -1.016), (0.0, -3.377e-07, -1.036), (0.1868, 0.07737, 1.016), (0.3664, 0.1518, 0.9574), (0.5319, 0.2203, 0.8617), (0.677, 0.2804, 0.7328), (0.7961, 0.3297, 0.5757), (0.8846, 0.3664, 0.3966), (0.939, 0.389, 0.2022), (0.9574, 0.3966, 7.824e-08), (0.939, 0.389, -0.2022), (0.8846, 0.3664, -0.3966), (0.7961, 0.3297, -0.5757), (0.677, 0.2804, -0.7328), (0.5319, 0.2203, -0.8617), (0.3664, 0.1518, -0.9574), (0.1868, 0.07737, -1.016), (0.1983, 0.03944, 1.016), (0.389, 0.07737, 0.9574), (0.5647, 0.1123, 0.8617), (0.7187, 0.143, 0.7328), (0.8451, 0.1681, 0.5757), (0.939, 0.1868, 0.3966), (0.9969, 0.1983, 0.2022), (1.016, 0.2022, 7.824e-08), (0.9969, 0.1983, -0.2022), (0.939, 0.1868, -0.3966), (0.8451, 0.1681, -0.5757), (0.7187, 0.143, -0.7328), (0.5647, 0.1123, -0.8617), (0.389, 0.07737, -0.9574), (0.1983, 0.03944, -1.016), (0.2022, -3.385e-07, 1.016), (0.3966, -3.308e-07, 0.9574), (0.5757, -3.231e-07, 0.8617), (0.7328, -3.308e-07, 0.7328), (0.8617, -3.462e-07, 0.5757), (0.9574, -2.845e-07, 0.3966), (1.016, -4.08e-07, 0.2022), (1.036, -3.925e-07, 7.824e-08), (1.016, -4.08e-07, -0.2022), (0.9574, -2.381e-07, -0.3966), (0.8617, -3.462e-07, -0.5757), (0.7328, -3.308e-07, -0.7328), (0.5757, -3.539e-07, -0.8617), (0.3966, -3.153e-07, -0.9574), (0.2022, -3.192e-07, -1.016), (0.1983, -0.03944, 1.016), (0.389, -0.07737, 0.9574), (0.5647, -0.1123, 0.8617), (0.7187, -0.143, 0.7328), (0.8451, -0.1681, 0.5757), (0.939, -0.1868, 0.3966), (0.9969, -0.1983, 0.2022), (1.016, -0.2022, 7.824e-08), (0.9969, -0.1983, -0.2022), (0.939, -0.1868, -0.3966), (0.8451, -0.1681, -0.5757), (0.7187, -0.143, -0.7328), (0.5647, -0.1123, -0.8617), (0.389, -0.07737, -0.9574), (0.1983, -0.03944, -1.016), (0.1868, -0.07737, 1.016), (0.3664, -0.1518, 0.9574), (0.5319, -0.2203, 0.8617), (0.677, -0.2804, 0.7328), (0.7961, -0.3297, 0.5757), (0.8846, -0.3664, 0.3966), (0.939, -0.389, 0.2022), (0.9574, -0.3966, 7.824e-08), (0.939, -0.389, -0.2022), (0.8846, -0.3664, -0.3966), (0.7961, -0.3297, -0.5757), (0.677, -0.2804, -0.7328), (0.5319, -0.2203, -0.8617), (0.3664, -0.1518, -0.9574), (0.1868, -0.07737, -1.016), (0.1681, -0.1123, 1.016), (0.3297, -0.2203, 0.9574), (0.4787, -0.3199, 0.8617), (0.6093, -0.4071, 0.7328), (0.7164, -0.4787, 0.5757), (0.7961, -0.5319, 0.3966), (0.8451, -0.5647, 0.2022), (0.8617, -0.5757, 7.824e-08), (0.8451, -0.5647, -0.2022), (0.7961, -0.5319, -0.3966), (0.7164, -0.4787, -0.5757), (0.6093, -0.4071, -0.7328), (0.4787, -0.3199, -0.8617), (0.3297, -0.2203, -0.9574), (0.1681, -0.1123, -1.016), (0.143, -0.143, 1.016), (0.2804, -0.2804, 0.9574), (0.4071, -0.4071, 0.8617), (0.5182, -0.5182, 0.7328), (0.6093, -0.6093, 0.5757), (0.677, -0.677, 0.3966), (0.7187, -0.7187, 0.2022), (0.7328, -0.7328, 7.824e-08), (0.7187, -0.7187, -0.2022), (0.677, -0.677, -0.3966), (0.6093, -0.6093, -0.5757), (0.5182, -0.5182, -0.7328), (0.4071, -0.4071, -0.8617), (0.2804, -0.2804, -0.9574), (0.143, -0.143, -1.016), (0.1123, -0.1681, 1.016), (0.2203, -0.3297, 0.9574), (0.3199, -0.4787, 0.8617), (0.4071, -0.6093, 0.7328), (0.4787, -0.7164, 0.5757), (0.5319, -0.7961, 0.3966), (0.5647, -0.8451, 0.2022), (0.5757, -0.8617, 7.824e-08), (0.5647, -0.8451, -0.2022), (0.5319, -0.7961, -0.3966), (0.4787, -0.7164, -0.5757), (0.4071, -0.6093, -0.7328), (0.3199, -0.4787, -0.8617), (0.2203, -0.3297, -0.9574), (0.1123, -0.1681, -1.016), (0.07737, -0.1868, 1.016), (0.1518, -0.3664, 0.9574), (0.2203, -0.5319, 0.8617), (0.2804, -0.677, 0.7328), (0.3297, -0.7961, 0.5757), (0.3664, -0.8846, 0.3966), (0.389, -0.939, 0.2022), (0.3966, -0.9574, 7.824e-08), (0.389, -0.939, -0.2022), (0.3664, -0.8846, -0.3966), (0.3297, -0.7961, -0.5757), (0.2804, -0.677, -0.7328), (0.2203, -0.5319, -0.8617), (0.1518, -0.3664, -0.9574), (0.07737, -0.1868, -1.016), (0.03944, -0.1983, 1.016), (0.07737, -0.389, 0.9574), (0.1123, -0.5647, 0.8617), (0.143, -0.7187, 0.7328), (0.1681, -0.8451, 0.5757), (0.1868, -0.939, 0.3966), (0.1983, -0.9969, 0.2022), (0.2022, -1.016, 7.824e-08), (0.1983, -0.9969, -0.2022), (0.1868, -0.939, -0.3966), (0.1681, -0.8451, -0.5757), (0.143, -0.7187, -0.7328), (0.1123, -0.5647, -0.8617), (0.07737, -0.389, -0.9574), (0.03944, -0.1983, -1.016), (-7.474e-09, -0.2022, 1.016), (4.271e-08, -0.3966, 0.9574), (2.727e-08, -0.5757, 0.8617), (-2.678e-08, -0.7328, 0.7328), (-8.855e-08, -0.8617, 0.5757), (6.588e-08, -0.9574, 0.3966), (-8.855e-08, -1.016, 0.2022), (-1.04e-07, -1.036, 7.824e-08), (-8.855e-08, -1.016, -0.2022), (6.588e-08, -0.9574, -0.3966), (-8.855e-08, -0.8617, -0.5757), (-2.678e-08, -0.7328, -0.7328), (-1.133e-08, -0.5757, -0.8617), (4.108e-09, -0.3966, -0.9574), (4.108e-09, -0.2022, -1.016), (-0.03944, -0.1983, 1.016), (-0.07737, -0.389, 0.9574), (-0.1123, -0.5647, 0.8617), (-0.143, -0.7187, 0.7328), (-0.1681, -0.8451, 0.5757), (-0.1868, -0.939, 0.3966), (-0.1983, -0.9969, 0.2022), (-0.2022, -1.016, 7.824e-08), (-0.1983, -0.9969, -0.2022), (-0.1868, -0.939, -0.3966), (-0.1681, -0.8451, -0.5757), (-0.143, -0.7187, -0.7328), (-0.1123, -0.5647, -0.8617), (-0.07737, -0.389, -0.9574), (-0.03944, -0.1983, -1.016), (-0.07737, -0.1868, 1.016), (-0.1518, -0.3664, 0.9574), (-0.2203, -0.5319, 0.8617), (-0.2804, -0.677, 0.7328), (-0.3297, -0.7961, 0.5757), (-0.3664, -0.8846, 0.3966), (-0.389, -0.939, 0.2022), (-0.3966, -0.9574, 7.824e-08), (-0.389, -0.939, -0.2022), (-0.3664, -0.8846, -0.3966), (-0.3297, -0.7961, -0.5757), (-0.2804, -0.677, -0.7328), (-0.2203, -0.5319, -0.8617), (-0.1518, -0.3664, -0.9574), (-0.07737, -0.1868, -1.016), (-1.876e-07, -6.184e-07, 1.036), (-0.1123, -0.1681, 1.016), (-0.2203, -0.3297, 0.9574), (-0.3199, -0.4787, 0.8617), (-0.4071, -0.6093, 0.7328), (-0.4787, -0.7164, 0.5757), (-0.5319, -0.7961, 0.3966), (-0.5647, -0.8451, 0.2022), (-0.5757, -0.8617, 7.824e-08), (-0.5647, -0.8451, -0.2022), (-0.5319, -0.7961, -0.3966), (-0.4787, -0.7164, -0.5757), (-0.4071, -0.6093, -0.7328), (-0.3199, -0.4787, -0.8617), (-0.2203, -0.3297, -0.9574), (-0.1123, -0.1681, -1.016), (-0.143, -0.143, 1.016), (-0.2804, -0.2804, 0.9574), (-0.4071, -0.4071, 0.8617), (-0.5182, -0.5182, 0.7328), (-0.6093, -0.6093, 0.5757), (-0.677, -0.677, 0.3966), (-0.7187, -0.7187, 0.2022), (-0.7328, -0.7328, 7.824e-08), (-0.7187, -0.7187, -0.2022), (-0.677, -0.677, -0.3966), (-0.6093, -0.6093, -0.5757), (-0.5182, -0.5182, -0.7328), (-0.4071, -0.4071, -0.8617), (-0.2804, -0.2804, -0.9574), (-0.143, -0.143, -1.016), (-0.1681, -0.1123, 1.016), (-0.3297, -0.2203, 0.9574), (-0.4787, -0.3199, 0.8617), (-0.6093, -0.4071, 0.7328), (-0.7164, -0.4787, 0.5757), (-0.7961, -0.5319, 0.3966), (-0.8451, -0.5647, 0.2022), (-0.8617, -0.5757, 7.824e-08), (-0.8451, -0.5647, -0.2022), (-0.7961, -0.5319, -0.3966), (-0.7164, -0.4787, -0.5757), (-0.6093, -0.4071, -0.7328), (-0.4787, -0.3199, -0.8617), (-0.3297, -0.2203, -0.9574), (-0.1681, -0.1123, -1.016), (-0.1868, -0.07737, 1.016), (-0.3664, -0.1518, 0.9574), (-0.5319, -0.2203, 0.8617), (-0.677, -0.2804, 0.7328), (-0.7961, -0.3297, 0.5757), (-0.8846, -0.3664, 0.3966), (-0.939, -0.389, 0.2022), (-0.9574, -0.3966, 7.824e-08), (-0.939, -0.389, -0.2022), (-0.8846, -0.3664, -0.3966), (-0.7961, -0.3297, -0.5757), (-0.677, -0.2804, -0.7328), (-0.5319, -0.2203, -0.8617), (-0.3664, -0.1518, -0.9574), (-0.1868, -0.07737, -1.016), (-0.1983, -0.03944, 1.016), (-0.389, -0.07737, 0.9574), (-0.5647, -0.1123, 0.8617), (-0.7187, -0.143, 0.7328), (-0.8451, -0.1681, 0.5757), (-0.939, -0.1868, 0.3966), (-0.9969, -0.1983, 0.2022), (-1.016, -0.2022, 7.824e-08), (-0.9969, -0.1983, -0.2022), (-0.939, -0.1868, -0.3966), (-0.8451, -0.1681, -0.5757), (-0.7187, -0.143, -0.7328), (-0.5647, -0.1123, -0.8617), (-0.389, -0.07737, -0.9574), (-0.1983, -0.03944, -1.016), (-0.2022, -3.231e-07, 1.016), (-0.3966, -2.922e-07, 0.9574), (-0.5757, -2.922e-07, 0.8617), (-0.7328, -1.918e-07, 0.7328), (-0.8617, -1.455e-07, 0.5757), (-0.9574, -3.308e-07, 0.3966), (-1.016, -9.914e-08, 0.2022), (-1.036, -1.455e-07, 7.824e-08), (-1.016, -9.914e-08, -0.2022), (-0.9574, -3.308e-07, -0.3966), (-0.8617, -1.455e-07, -0.5757), (-0.7328, -1.918e-07, -0.7328), (-0.5757, -2.69e-07, -0.8617), (-0.3966, -2.613e-07, -0.9574), (-0.2022, -3.269e-07, -1.016), (-0.1983, 0.03944, 1.016), (-0.389, 0.07737, 0.9574), (-0.5647, 0.1123, 0.8617), (-0.7187, 0.143, 0.7328), (-0.8451, 0.1681, 0.5757), (-0.939, 0.1868, 0.3966), (-0.9969, 0.1983, 0.2022), (-1.016, 0.2022, 7.824e-08), (-0.9969, 0.1983, -0.2022), (-0.939, 0.1868, -0.3966), (-0.8451, 0.1681, -0.5757), (-0.7187, 0.143, -0.7328), (-0.5647, 0.1123, -0.8617), (-0.389, 0.07737, -0.9574), (-0.1983, 0.03944, -1.016), (-0.1868, 0.07737, 1.016), (-0.3664, 0.1518, 0.9574), (-0.5319, 0.2203, 0.8617), (-0.677, 0.2804, 0.7328), (-0.7961, 0.3297, 0.5757), (-0.8846, 0.3664, 0.3966), (-0.939, 0.389, 0.2022), (-0.9574, 0.3966, 7.824e-08), (-0.939, 0.389, -0.2022), (-0.8846, 0.3664, -0.3966), (-0.7961, 0.3297, -0.5757), (-0.677, 0.2804, -0.7328), (-0.5319, 0.2203, -0.8617), (-0.3664, 0.1518, -0.9574), (-0.1868, 0.07737, -1.016), (-0.1681, 0.1123, 1.016), (-0.3297, 0.2203, 0.9574), (-0.4787, 0.3199, 0.8617), (-0.6093, 0.4071, 0.7328), (-0.7164, 0.4787, 0.5757), (-0.7961, 0.5319, 0.3966), (-0.8451, 0.5647, 0.2022), (-0.8617, 0.5757, 7.824e-08), (-0.8451, 0.5647, -0.2022), (-0.7961, 0.5319, -0.3966), (-0.7164, 0.4787, -0.5757), (-0.6093, 0.4071, -0.7328), (-0.4787, 0.3199, -0.8617), (-0.3297, 0.2203, -0.9574), (-0.1681, 0.1123, -1.016), (-0.143, 0.143, 1.016), (-0.2804, 0.2804, 0.9574), (-0.4071, 0.4071, 0.8617), (-0.5182, 0.5182, 0.7328), (-0.6093, 0.6093, 0.5757), (-0.677, 0.677, 0.3966), (-0.7187, 0.7187, 0.2022), (-0.7328, 0.7328, 7.824e-08), (-0.7187, 0.7187, -0.2022), (-0.677, 0.677, -0.3966), (-0.6093, 0.6093, -0.5757), (-0.5182, 0.5182, -0.7328), (-0.4071, 0.4071, -0.8617), (-0.2804, 0.2804, -0.9574), (-0.143, 0.143, -1.016), (-0.1123, 0.1681, 1.016), (-0.2203, 0.3297, 0.9574), (-0.3199, 0.4787, 0.8617), (-0.4071, 0.6093, 0.7328), (-0.4787, 0.7164, 0.5757), (-0.5319, 0.7961, 0.3966), (-0.5647, 0.8451, 0.2022), (-0.5757, 0.8617, 7.824e-08), (-0.5647, 0.8451, -0.2022), (-0.5319, 0.7961, -0.3966), (-0.4787, 0.7164, -0.5757), (-0.4071, 0.6093, -0.7328), (-0.3199, 0.4787, -0.8617), (-0.2203, 0.3297, -0.9574), (-0.1123, 0.1681, -1.016), (-0.07737, 0.1868, 1.016), (-0.1518, 0.3664, 0.9574), (-0.2203, 0.5319, 0.8617), (-0.2804, 0.677, 0.7328), (-0.3297, 0.7961, 0.5757), (-0.3664, 0.8846, 0.3966), (-0.389, 0.939, 0.2022), (-0.3966, 0.9574, 7.824e-08), (-0.389, 0.939, -0.2022), (-0.3664, 0.8846, -0.3966), (-0.3297, 0.7961, -0.5757), (-0.2804, 0.677, -0.7328), (-0.2203, 0.5319, -0.8617), (-0.1518, 0.3664, -0.9574), (-0.07737, 0.1868, -1.016), (-0.03944, 0.1983, 1.016), (-0.07737, 0.389, 0.9574), (-0.1123, 0.5647, 0.8617), (-0.143, 0.7187, 0.7328), (-0.1681, 0.8451, 0.5757), (-0.1868, 0.939, 0.3966), (-0.1983, 0.9969, 0.2022), (-0.2022, 1.016, 7.824e-08), (-0.1983, 0.9969, -0.2022), (-0.1868, 0.939, -0.3966), (-0.1681, 0.8451, -0.5757), (-0.143, 0.7187, -0.7328), (-0.1123, 0.5647, -0.8617), (-0.07737, 0.389, -0.9574), (-0.03944, 0.1983, -1.016), (3.885e-08, 0.2022, 1.016), (8.132e-08, 0.3966, 0.9574), (1.122e-07, 0.5757, 0.8617), (1.585e-07, 0.7328, 0.7328), (2.821e-07, 0.8617, 0.5757), (6.588e-08, 0.9574, 0.3966), (2.666e-07, 1.016, 0.2022), (2.821e-07, 1.036, 7.824e-08), (2.666e-07, 1.016, -0.2022), (6.588e-08, 0.9574, -0.3966), (2.821e-07, 0.8617, -0.5757), (1.585e-07, 0.7328, -0.7328), (1.276e-07, 0.5757, -0.8617), (8.132e-08, 0.3966, -0.9574), (1.569e-08, 0.2022, -1.016)], [], [(478, 477, 10, 11), (471, 470, 3, 4), (479, 478, 11, 12), (472, 471, 4, 5), (480, 479, 12, 13), (473, 472, 5, 6), (481, 480, 13, 14), (474, 473, 6, 7), (467, 271, 0), (75, 481, 14), (475, 474, 7, 8), (468, 467, 0, 1), (476, 475, 8, 9), (469, 468, 1, 2), (477, 476, 9, 10), (470, 469, 2, 3), (10, 9, 24, 25), (3, 2, 17, 18), (11, 10, 25, 26), (4, 3, 18, 19), (12, 11, 26, 27), (5, 4, 19, 20), (13, 12, 27, 28), (6, 5, 20, 21), (14, 13, 28, 29), (7, 6, 21, 22), (0, 271, 15), (75, 14, 29), (8, 7, 22, 23), (1, 0, 15, 16), (9, 8, 23, 24), (2, 1, 16, 17), (29, 28, 43, 44), (22, 21, 36, 37), (15, 271, 30), (75, 29, 44), (23, 22, 37, 38), (16, 15, 30, 31), (24, 23, 38, 39), (17, 16, 31, 32), (25, 24, 39, 40), (18, 17, 32, 33), (26, 25, 40, 41), (19, 18, 33, 34), (27, 26, 41, 42), (20, 19, 34, 35), (28, 27, 42, 43), (21, 20, 35, 36), (33, 32, 47, 48), (41, 40, 55, 56), (34, 33, 48, 49), (42, 41, 56, 57), (35, 34, 49, 50), (43, 42, 57, 58), (36, 35, 50, 51), (44, 43, 58, 59), (37, 36, 51, 52), (30, 271, 45), (75, 44, 59), (38, 37, 52, 53), (31, 30, 45, 46), (39, 38, 53, 54), (32, 31, 46, 47), (40, 39, 54, 55), (52, 51, 66, 67), (45, 271, 60), (75, 59, 74), (53, 52, 67, 68), (46, 45, 60, 61), (54, 53, 68, 69), (47, 46, 61, 62), (55, 54, 69, 70), (48, 47, 62, 63), (56, 55, 70, 71), (49, 48, 63, 64), (57, 56, 71, 72), (50, 49, 64, 65), (58, 57, 72, 73), (51, 50, 65, 66), (59, 58, 73, 74), (71, 70, 86, 87), (64, 63, 79, 80), (72, 71, 87, 88), (65, 64, 80, 81), (73, 72, 88, 89), (66, 65, 81, 82), (74, 73, 89, 90), (67, 66, 82, 83), (60, 271, 76), (75, 74, 90), (68, 67, 83, 84), (61, 60, 76, 77), (69, 68, 84, 85), (62, 61, 77, 78), (70, 69, 85, 86), (63, 62, 78, 79), (75, 90, 105), (84, 83, 98, 99), (77, 76, 91, 92), (85, 84, 99, 100), (78, 77, 92, 93), (86, 85, 100, 101), (79, 78, 93, 94), (87, 86, 101, 102), (80, 79, 94, 95), (88, 87, 102, 103), (81, 80, 95, 96), (89, 88, 103, 104), (82, 81, 96, 97), (90, 89, 104, 105), (83, 82, 97, 98), (76, 271, 91), (103, 102, 117, 118), (96, 95, 110, 111), (104, 103, 118, 119), (97, 96, 111, 112), (105, 104, 119, 120), (98, 97, 112, 113), (91, 271, 106), (75, 105, 120), (99, 98, 113, 114), (92, 91, 106, 107), (100, 99, 114, 115), (93, 92, 107, 108), (101, 100, 115, 116), (94, 93, 108, 109), (102, 101, 116, 117), (95, 94, 109, 110), (107, 106, 121, 122), (115, 114, 129, 130), (108, 107, 122, 123), (116, 115, 130, 131), (109, 108, 123, 124), (117, 116, 131, 132), (110, 109, 124, 125), (118, 117, 132, 133), (111, 110, 125, 126), (119, 118, 133, 134), (112, 111, 126, 127), (120, 119, 134, 135), (113, 112, 127, 128), (106, 271, 121), (75, 120, 135), (114, 113, 128, 129), (126, 125, 140, 141), (134, 133, 148, 149), (127, 126, 141, 142), (135, 134, 149, 150), (128, 127, 142, 143), (121, 271, 136), (75, 135, 150), (129, 128, 143, 144), (122, 121, 136, 137), (130, 129, 144, 145), (123, 122, 137, 138), (131, 130, 145, 146), (124, 123, 138, 139), (132, 131, 146, 147), (125, 124, 139, 140), (133, 132, 147, 148), (145, 144, 159, 160), (138, 137, 152, 153), (146, 145, 160, 161), (139, 138, 153, 154), (147, 146, 161, 162), (140, 139, 154, 155), (148, 147, 162, 163), (141, 140, 155, 156), (149, 148, 163, 164), (142, 141, 156, 157), (150, 149, 164, 165), (143, 142, 157, 158), (136, 271, 151), (75, 150, 165), (144, 143, 158, 159), (137, 136, 151, 152), (164, 163, 178, 179), (157, 156, 171, 172), (165, 164, 179, 180), (158, 157, 172, 173), (151, 271, 166), (75, 165, 180), (159, 158, 173, 174), (152, 151, 166, 167), (160, 159, 174, 175), (153, 152, 167, 168), (161, 160, 175, 176), (154, 153, 168, 169), (162, 161, 176, 177), (155, 154, 169, 170), (163, 162, 177, 178), (156, 155, 170, 171), (168, 167, 182, 183), (176, 175, 190, 191), (169, 168, 183, 184), (177, 176, 191, 192), (170, 169, 184, 185), (178, 177, 192, 193), (171, 170, 185, 186), (179, 178, 193, 194), (172, 171, 186, 187), (180, 179, 194, 195), (173, 172, 187, 188), (166, 271, 181), (75, 180, 195), (174, 173, 188, 189), (167, 166, 181, 182), (175, 174, 189, 190), (187, 186, 201, 202), (195, 194, 209, 210), (188, 187, 202, 203), (181, 271, 196), (75, 195, 210), (189, 188, 203, 204), (182, 181, 196, 197), (190, 189, 204, 205), (183, 182, 197, 198), (191, 190, 205, 206), (184, 183, 198, 199), (192, 191, 206, 207), (185, 184, 199, 200), (193, 192, 207, 208), (186, 185, 200, 201), (194, 193, 208, 209), (206, 205, 220, 221), (199, 198, 213, 214), (207, 206, 221, 222), (200, 199, 214, 215), (208, 207, 222, 223), (201, 200, 215, 216), (209, 208, 223, 224), (202, 201, 216, 217), (210, 209, 224, 225), (203, 202, 217, 218), (196, 271, 211), (75, 210, 225), (204, 203, 218, 219), (197, 196, 211, 212), (205, 204, 219, 220), (198, 197, 212, 213), (225, 224, 239, 240), (218, 217, 232, 233), (211, 271, 226), (75, 225, 240), (219, 218, 233, 234), (212, 211, 226, 227), (220, 219, 234, 235), (213, 212, 227, 228), (221, 220, 235, 236), (214, 213, 228, 229), (222, 221, 236, 237), (215, 214, 229, 230), (223, 222, 237, 238), (216, 215, 230, 231), (224, 223, 238, 239), (217, 216, 231, 232), (237, 236, 251, 252), (230, 229, 244, 245), (238, 237, 252, 253), (231, 230, 245, 246), (239, 238, 253, 254), (232, 231, 246, 247), (240, 239, 254, 255), (233, 232, 247, 248), (226, 271, 241), (75, 240, 255), (234, 233, 248, 249), (227, 226, 241, 242), (235, 234, 249, 250), (228, 227, 242, 243), (236, 235, 250, 251), (229, 228, 243, 244), (241, 271, 256), (75, 255, 270), (249, 248, 263, 264), (242, 241, 256, 257), (250, 249, 264, 265), (243, 242, 257, 258), (251, 250, 265, 266), (244, 243, 258, 259), (252, 251, 266, 267), (245, 244, 259, 260), (253, 252, 267, 268), (246, 245, 260, 261), (254, 253, 268, 269), (247, 246, 261, 262), (255, 254, 269, 270), (248, 247, 262, 263), (260, 259, 275, 276), (268, 267, 283, 284), (261, 260, 276, 277), (269, 268, 284, 285), (262, 261, 277, 278), (270, 269, 285, 286), (263, 262, 278, 279), (256, 271, 272), (75, 270, 286), (264, 263, 279, 280), (257, 256, 272, 273), (265, 264, 280, 281), (258, 257, 273, 274), (266, 265, 281, 282), (259, 258, 274, 275), (267, 266, 282, 283), (280, 279, 294, 295), (273, 272, 287, 288), (281, 280, 295, 296), (274, 273, 288, 289), (282, 281, 296, 297), (275, 274, 289, 290), (283, 282, 297, 298), (276, 275, 290, 291), (284, 283, 298, 299), (277, 276, 291, 292), (285, 284, 299, 300), (278, 277, 292, 293), (286, 285, 300, 301), (279, 278, 293, 294), (272, 271, 287), (75, 286, 301), (299, 298, 313, 314), (292, 291, 306, 307), (300, 299, 314, 315), (293, 292, 307, 308), (301, 300, 315, 316), (294, 293, 308, 309), (287, 271, 302), (75, 301, 316), (295, 294, 309, 310), (288, 287, 302, 303), (296, 295, 310, 311), (289, 288, 303, 304), (297, 296, 311, 312), (290, 289, 304, 305), (298, 297, 312, 313), (291, 290, 305, 306), (303, 302, 317, 318), (311, 310, 325, 326), (304, 303, 318, 319), (312, 311, 326, 327), (305, 304, 319, 320), (313, 312, 327, 328), (306, 305, 320, 321), (314, 313, 328, 329), (307, 306, 321, 322), (315, 314, 329, 330), (308, 307, 322, 323), (316, 315, 330, 331), (309, 308, 323, 324), (302, 271, 317), (75, 316, 331), (310, 309, 324, 325), (322, 321, 336, 337), (330, 329, 344, 345), (323, 322, 337, 338), (331, 330, 345, 346), (324, 323, 338, 339), (317, 271, 332), (75, 331, 346), (325, 324, 339, 340), (318, 317, 332, 333), (326, 325, 340, 341), (319, 318, 333, 334), (327, 326, 341, 342), (320, 319, 334, 335), (328, 327, 342, 343), (321, 320, 335, 336), (329, 328, 343, 344), (341, 340, 355, 356), (334, 333, 348, 349), (342, 341, 356, 357), (335, 334, 349, 350), (343, 342, 357, 358), (336, 335, 350, 351), (344, 343, 358, 359), (337, 336, 351, 352), (345, 344, 359, 360), (338, 337, 352, 353), (346, 345, 360, 361), (339, 338, 353, 354), (332, 271, 347), (75, 346, 361), (340, 339, 354, 355), (333, 332, 347, 348), (360, 359, 374, 375), (353, 352, 367, 368), (361, 360, 375, 376), (354, 353, 368, 369), (347, 271, 362), (75, 361, 376), (355, 354, 369, 370), (348, 347, 362, 363), (356, 355, 370, 371), (349, 348, 363, 364), (357, 356, 371, 372), (350, 349, 364, 365), (358, 357, 372, 373), (351, 350, 365, 366), (359, 358, 373, 374), (352, 351, 366, 367), (372, 371, 386, 387), (365, 364, 379, 380), (373, 372, 387, 388), (366, 365, 380, 381), (374, 373, 388, 389), (367, 366, 381, 382), (375, 374, 389, 390), (368, 367, 382, 383), (376, 375, 390, 391), (369, 368, 383, 384), (362, 271, 377), (75, 376, 391), (370, 369, 384, 385), (363, 362, 377, 378), (371, 370, 385, 386), (364, 363, 378, 379), (391, 390, 405, 406), (384, 383, 398, 399), (377, 271, 392), (75, 391, 406), (385, 384, 399, 400), (378, 377, 392, 393), (386, 385, 400, 401), (379, 378, 393, 394), (387, 386, 401, 402), (380, 379, 394, 395), (388, 387, 402, 403), (381, 380, 395, 396), (389, 388, 403, 404), (382, 381, 396, 397), (390, 389, 404, 405), (383, 382, 397, 398), (395, 394, 409, 410), (403, 402, 417, 418), (396, 395, 410, 411), (404, 403, 418, 419), (397, 396, 411, 412), (405, 404, 419, 420), (398, 397, 412, 413), (406, 405, 420, 421), (399, 398, 413, 414), (392, 271, 407), (75, 406, 421), (400, 399, 414, 415), (393, 392, 407, 408), (401, 400, 415, 416), (394, 393, 408, 409), (402, 401, 416, 417), (414, 413, 428, 429), (407, 271, 422), (75, 421, 436), (415, 414, 429, 430), (408, 407, 422, 423), (416, 415, 430, 431), (409, 408, 423, 424), (417, 416, 431, 432), (410, 409, 424, 425), (418, 417, 432, 433), (411, 410, 425, 426), (419, 418, 433, 434), (412, 411, 426, 427), (420, 419, 434, 435), (413, 412, 427, 428), (421, 420, 435, 436), (433, 432, 447, 448), (426, 425, 440, 441), (434, 433, 448, 449), (427, 426, 441, 442), (435, 434, 449, 450), (428, 427, 442, 443), (436, 435, 450, 451), (429, 428, 443, 444), (422, 271, 437), (75, 436, 451), (430, 429, 444, 445), (423, 422, 437, 438), (431, 430, 445, 446), (424, 423, 438, 439), (432, 431, 446, 447), (425, 424, 439, 440), (437, 271, 452), (75, 451, 466), (445, 444, 459, 460), (438, 437, 452, 453), (446, 445, 460, 461), (439, 438, 453, 454), (447, 446, 461, 462), (440, 439, 454, 455), (448, 447, 462, 463), (441, 440, 455, 456), (449, 448, 463, 464), (442, 441, 456, 457), (450, 449, 464, 465), (443, 442, 457, 458), (451, 450, 465, 466), (444, 443, 458, 459), (456, 455, 470, 471), (464, 463, 478, 479), (457, 456, 471, 472), (465, 464, 479, 480), (458, 457, 472, 473), (466, 465, 480, 481), (459, 458, 473, 474), (452, 271, 467), (75, 466, 481), (460, 459, 474, 475), (453, 452, 467, 468), (461, 460, 475, 476), (454, 453, 468, 469), (462, 461, 476, 477), (455, 454, 469, 470), (463, 462, 477, 478)])
me_sphere_001.polygons.foreach_set('use_smooth', [True] * 512)
me_sphere_001.materials.append(mat_material_001)
me_sphere_001.use_remesh_preserve_volume = False
me_sphere_001.use_remesh_preserve_attributes = False
me_sphere_001.use_mirror_vertex_groups = False
me_sphere_001.update()
me_sphere = bpy.data.meshes.new('Sphere')
me_sphere.from_pydata([(0.004537, 0.02281, 0.1169), (0.0089, 0.04474, 0.1101), (0.01292, 0.06496, 0.09912), (0.01645, 0.08268, 0.0843), (0.01934, 0.09722, 0.06623), (0.02149, 0.108, 0.04562), (0.02281, 0.1147, 0.02326), (0.02326, 0.1169, 9e-09), (0.02281, 0.1147, -0.02326), (0.02149, 0.108, -0.04562), (0.01934, 0.09722, -0.06623), (0.01645, 0.08268, -0.0843), (0.01292, 0.06496, -0.09912), (0.0089, 0.04474, -0.1101), (0.004537, 0.02281, -0.1169), (0.0089, 0.02149, 0.1169), (0.01746, 0.04215, 0.1101), (0.02535, 0.06119, 0.09912), (0.03226, 0.07788, 0.0843), (0.03793, 0.09158, 0.06623), (0.04215, 0.1018, 0.04562), (0.04474, 0.108, 0.02326), (0.04562, 0.1101, 9e-09), (0.04474, 0.108, -0.02326), (0.04215, 0.1018, -0.04562), (0.03793, 0.09158, -0.06623), (0.03226, 0.07788, -0.0843), (0.02535, 0.06119, -0.09912), (0.01746, 0.04215, -0.1101), (0.0089, 0.02149, -0.1169), (0.01292, 0.01934, 0.1169), (0.02535, 0.03793, 0.1101), (0.0368, 0.05507, 0.09912), (0.04683, 0.07009, 0.0843), (0.05507, 0.08242, 0.06623), (0.06119, 0.09158, 0.04562), (0.06496, 0.09722, 0.02326), (0.06623, 0.09912, 9e-09), (0.06496, 0.09722, -0.02326), (0.06119, 0.09158, -0.04562), (0.05507, 0.08242, -0.06623), (0.04683, 0.07009, -0.0843), (0.0368, 0.05507, -0.09912), (0.02535, 0.03793, -0.1101), (0.01292, 0.01934, -0.1169), (0.01645, 0.01645, 0.1169), (0.03226, 0.03226, 0.1101), (0.04683, 0.04683, 0.09912), (0.05961, 0.05961, 0.0843), (0.07009, 0.07009, 0.06623), (0.07788, 0.07788, 0.04562), (0.08268, 0.08268, 0.02326), (0.0843, 0.0843, 9e-09), (0.08268, 0.08268, -0.02326), (0.07788, 0.07788, -0.04562), (0.07009, 0.07009, -0.06623), (0.05961, 0.05961, -0.0843), (0.04683, 0.04683, -0.09912), (0.03226, 0.03226, -0.1101), (0.01645, 0.01645, -0.1169), (0.01934, 0.01292, 0.1169), (0.03793, 0.02535, 0.1101), (0.05507, 0.0368, 0.09912), (0.07009, 0.04683, 0.0843), (0.08242, 0.05507, 0.06623), (0.09158, 0.06119, 0.04562), (0.09722, 0.06496, 0.02326), (0.09912, 0.06623, 9e-09), (0.09722, 0.06496, -0.02326), (0.09158, 0.06119, -0.04562), (0.08242, 0.05507, -0.06623), (0.07009, 0.04683, -0.0843), (0.05507, 0.0368, -0.09912), (0.03793, 0.02535, -0.1101), (0.01934, 0.01292, -0.1169), (0.0, -3.884e-08, -0.1192), (0.02149, 0.0089, 0.1169), (0.04215, 0.01746, 0.1101), (0.06119, 0.02535, 0.09912), (0.07788, 0.03226, 0.0843), (0.09158, 0.03793, 0.06623), (0.1018, 0.04215, 0.04562), (0.108, 0.04474, 0.02326), (0.1101, 0.04562, 9e-09), (0.108, 0.04474, -0.02326), (0.1018, 0.04215, -0.04562), (0.09158, 0.03793, -0.06623), (0.07788, 0.03226, -0.0843), (0.06119, 0.02535, -0.09912), (0.04215, 0.01746, -0.1101), (0.02149, 0.0089, -0.1169), (0.02281, 0.004537, 0.1169), (0.04474, 0.0089, 0.1101), (0.06496, 0.01292, 0.09912), (0.08268, 0.01645, 0.0843), (0.09722, 0.01934, 0.06623), (0.108, 0.02149, 0.04562), (0.1147, 0.02281, 0.02326), (0.1169, 0.02326, 9e-09), (0.1147, 0.02281, -0.02326), (0.108, 0.02149, -0.04562), (0.09722, 0.01934, -0.06623), (0.08268, 0.01645, -0.0843), (0.06496, 0.01292, -0.09912), (0.04474, 0.0089, -0.1101), (0.02281, 0.004537, -0.1169), (0.02326, -3.894e-08, 0.1169), (0.04562, -3.805e-08, 0.1101), (0.06623, -3.716e-08, 0.09912), (0.0843, -3.805e-08, 0.0843), (0.09912, -3.983e-08, 0.06623), (0.1101, -3.272e-08, 0.04562), (0.1169, -4.693e-08, 0.02326), (0.1192, -4.516e-08, 9e-09), (0.1169, -4.693e-08, -0.02326), (0.1101, -2.739e-08, -0.04562), (0.09912, -3.983e-08, -0.06623), (0.0843, -3.805e-08, -0.0843), (0.06623, -4.072e-08, -0.09912), (0.04562, -3.627e-08, -0.1101), (0.02326, -3.672e-08, -0.1169), (0.02281, -0.004537, 0.1169), (0.04474, -0.0089, 0.1101), (0.06496, -0.01292, 0.09912), (0.08268, -0.01645, 0.0843), (0.09722, -0.01934, 0.06623), (0.108, -0.02149, 0.04562), (0.1147, -0.02281, 0.02326), (0.1169, -0.02326, 9e-09), (0.1147, -0.02281, -0.02326), (0.108, -0.02149, -0.04562), (0.09722, -0.01934, -0.06623), (0.08268, -0.01645, -0.0843), (0.06496, -0.01292, -0.09912), (0.04474, -0.0089, -0.1101), (0.02281, -0.004537, -0.1169), (0.02149, -0.0089, 0.1169), (0.04215, -0.01746, 0.1101), (0.06119, -0.02535, 0.09912), (0.07788, -0.03226, 0.0843), (0.09158, -0.03793, 0.06623), (0.1018, -0.04215, 0.04562), (0.108, -0.04474, 0.02326), (0.1101, -0.04562, 9e-09), (0.108, -0.04474, -0.02326), (0.1018, -0.04215, -0.04562), (0.09158, -0.03793, -0.06623), (0.07788, -0.03226, -0.0843), (0.06119, -0.02535, -0.09912), (0.04215, -0.01746, -0.1101), (0.02149, -0.0089, -0.1169), (0.01934, -0.01292, 0.1169), (0.03793, -0.02535, 0.1101), (0.05507, -0.0368, 0.09912), (0.07009, -0.04683, 0.0843), (0.08242, -0.05507, 0.06623), (0.09158, -0.06119, 0.04562), (0.09722, -0.06496, 0.02326), (0.09912, -0.06623, 9e-09), (0.09722, -0.06496, -0.02326), (0.09158, -0.06119, -0.04562), (0.08242, -0.05507, -0.06623), (0.07009, -0.04683, -0.0843), (0.05507, -0.0368, -0.09912), (0.03793, -0.02535, -0.1101), (0.01934, -0.01292, -0.1169), (0.01645, -0.01645, 0.1169), (0.03226, -0.03226, 0.1101), (0.04683, -0.04683, 0.09912), (0.05961, -0.05961, 0.0843), (0.07009, -0.07009, 0.06623), (0.07788, -0.07788, 0.04562), (0.08268, -0.08268, 0.02326), (0.0843, -0.0843, 9e-09), (0.08268, -0.08268, -0.02326), (0.07788, -0.07788, -0.04562), (0.07009, -0.07009, -0.06623), (0.05961, -0.05961, -0.0843), (0.04683, -0.04683, -0.09912), (0.03226, -0.03226, -0.1101), (0.01645, -0.01645, -0.1169), (0.01292, -0.01934, 0.1169), (0.02535, -0.03793, 0.1101), (0.0368, -0.05507, 0.09912), (0.04683, -0.07009, 0.0843), (0.05507, -0.08242, 0.06623), (0.06119, -0.09158, 0.04562), (0.06496, -0.09722, 0.02326), (0.06623, -0.09912, 9e-09), (0.06496, -0.09722, -0.02326), (0.06119, -0.09158, -0.04562), (0.05507, -0.08242, -0.06623), (0.04683, -0.07009, -0.0843), (0.0368, -0.05507, -0.09912), (0.02535, -0.03793, -0.1101), (0.01292, -0.01934, -0.1169), (0.0089, -0.02149, 0.1169), (0.01746, -0.04215, 0.1101), (0.02535, -0.06119, 0.09912), (0.03226, -0.07788, 0.0843), (0.03793, -0.09158, 0.06623), (0.04215, -0.1018, 0.04562), (0.04474, -0.108, 0.02326), (0.04562, -0.1101, 9e-09), (0.04474, -0.108, -0.02326), (0.04215, -0.1018, -0.04562), (0.03793, -0.09158, -0.06623), (0.03226, -0.07788, -0.0843), (0.02535, -0.06119, -0.09912), (0.01746, -0.04215, -0.1101), (0.0089, -0.02149, -0.1169), (0.004537, -0.02281, 0.1169), (0.0089, -0.04474, 0.1101), (0.01292, -0.06496, 0.09912), (0.01645, -0.08268, 0.0843), (0.01934, -0.09722, 0.06623), (0.02149, -0.108, 0.04562), (0.02281, -0.1147, 0.02326), (0.02326, -0.1169, 9e-09), (0.02281, -0.1147, -0.02326), (0.02149, -0.108, -0.04562), (0.01934, -0.09722, -0.06623), (0.01645, -0.08268, -0.0843), (0.01292, -0.06496, -0.09912), (0.0089, -0.04474, -0.1101), (0.004537, -0.02281, -0.1169), (-8.598e-10, -0.02326, 0.1169), (4.914e-09, -0.04562, 0.1101), (3.137e-09, -0.06623, 0.09912), (-3.08e-09, -0.0843, 0.0843), (-1.019e-08, -0.09912, 0.06623), (7.578e-09, -0.1101, 0.04562), (-1.019e-08, -0.1169, 0.02326), (-1.196e-08, -0.1192, 9e-09), (-1.019e-08, -0.1169, -0.02326), (7.578e-09, -0.1101, -0.04562), (-1.019e-08, -0.09912, -0.06623), (-3.08e-09, -0.0843, -0.0843), (-1.304e-09, -0.06623, -0.09912), (4.725e-10, -0.04562, -0.1101), (4.725e-10, -0.02326, -0.1169), (-0.004537, -0.02281, 0.1169), (-0.0089, -0.04474, 0.1101), (-0.01292, -0.06496, 0.09912), (-0.01645, -0.08268, 0.0843), (-0.01934, -0.09722, 0.06623), (-0.02149, -0.108, 0.04562), (-0.02281, -0.1147, 0.02326), (-0.02326, -0.1169, 9e-09), (-0.02281, -0.1147, -0.02326), (-0.02149, -0.108, -0.04562), (-0.01934, -0.09722, -0.06623), (-0.01645, -0.08268, -0.0843), (-0.01292, -0.06496, -0.09912), (-0.0089, -0.04474, -0.1101), (-0.004537, -0.02281, -0.1169), (-0.0089, -0.02149, 0.1169), (-0.01746, -0.04215, 0.1101), (-0.02535, -0.06119, 0.09912), (-0.03226, -0.07788, 0.0843), (-0.03793, -0.09158, 0.06623), (-0.04215, -0.1018, 0.04562), (-0.04474, -0.108, 0.02326), (-0.04562, -0.1101, 9e-09), (-0.04474, -0.108, -0.02326), (-0.04215, -0.1018, -0.04562), (-0.03793, -0.09158, -0.06623), (-0.03226, -0.07788, -0.0843), (-0.02535, -0.06119, -0.09912), (-0.01746, -0.04215, -0.1101), (-0.0089, -0.02149, -0.1169), (-2.158e-08, -7.114e-08, 0.1192), (-0.01292, -0.01934, 0.1169), (-0.02535, -0.03793, 0.1101), (-0.0368, -0.05507, 0.09912), (-0.04683, -0.07009, 0.0843), (-0.05507, -0.08242, 0.06623), (-0.06119, -0.09158, 0.04562), (-0.06496, -0.09722, 0.02326), (-0.06623, -0.09912, 9e-09), (-0.06496, -0.09722, -0.02326), (-0.06119, -0.09158, -0.04562), (-0.05507, -0.08242, -0.06623), (-0.04683, -0.07009, -0.0843), (-0.0368, -0.05507, -0.09912), (-0.02535, -0.03793, -0.1101), (-0.01292, -0.01934, -0.1169), (-0.01645, -0.01645, 0.1169), (-0.03226, -0.03226, 0.1101), (-0.04683, -0.04683, 0.09912), (-0.05961, -0.05961, 0.0843), (-0.07009, -0.07009, 0.06623), (-0.07788, -0.07788, 0.04562), (-0.08268, -0.08268, 0.02326), (-0.0843, -0.0843, 9e-09), (-0.08268, -0.08268, -0.02326), (-0.07788, -0.07788, -0.04562), (-0.07009, -0.07009, -0.06623), (-0.05961, -0.05961, -0.0843), (-0.04683, -0.04683, -0.09912), (-0.03226, -0.03226, -0.1101), (-0.01645, -0.01645, -0.1169), (-0.01934, -0.01292, 0.1169), (-0.03793, -0.02535, 0.1101), (-0.05507, -0.0368, 0.09912), (-0.07009, -0.04683, 0.0843), (-0.08242, -0.05507, 0.06623), (-0.09158, -0.06119, 0.04562), (-0.09722, -0.06496, 0.02326), (-0.09912, -0.06623, 9e-09), (-0.09722, -0.06496, -0.02326), (-0.09158, -0.06119, -0.04562), (-0.08242, -0.05507, -0.06623), (-0.07009, -0.04683, -0.0843), (-0.05507, -0.0368, -0.09912), (-0.03793, -0.02535, -0.1101), (-0.01934, -0.01292, -0.1169), (-0.02149, -0.0089, 0.1169), (-0.04215, -0.01746, 0.1101), (-0.06119, -0.02535, 0.09912), (-0.07788, -0.03226, 0.0843), (-0.09158, -0.03793, 0.06623), (-0.1018, -0.04215, 0.04562), (-0.108, -0.04474, 0.02326), (-0.1101, -0.04562, 9e-09), (-0.108, -0.04474, -0.02326), (-0.1018, -0.04215, -0.04562), (-0.09158, -0.03793, -0.06623), (-0.07788, -0.03226, -0.0843), (-0.06119, -0.02535, -0.09912), (-0.04215, -0.01746, -0.1101), (-0.02149, -0.0089, -0.1169), (-0.02281, -0.004537, 0.1169), (-0.04474, -0.0089, 0.1101), (-0.06496, -0.01292, 0.09912), (-0.08268, -0.01645, 0.0843), (-0.09722, -0.01934, 0.06623), (-0.108, -0.02149, 0.04562), (-0.1147, -0.02281, 0.02326), (-0.1169, -0.02326, 9e-09), (-0.1147, -0.02281, -0.02326), (-0.108, -0.02149, -0.04562), (-0.09722, -0.01934, -0.06623), (-0.08268, -0.01645, -0.0843), (-0.06496, -0.01292, -0.09912), (-0.04474, -0.0089, -0.1101), (-0.02281, -0.004537, -0.1169), (-0.02326, -3.716e-08, 0.1169), (-0.04562, -3.361e-08, 0.1101), (-0.06623, -3.361e-08, 0.09912), (-0.0843, -2.206e-08, 0.0843), (-0.09912, -1.673e-08, 0.06623), (-0.1101, -3.805e-08, 0.04562), (-0.1169, -1.14e-08, 0.02326), (-0.1192, -1.673e-08, 9e-09), (-0.1169, -1.14e-08, -0.02326), (-0.1101, -3.805e-08, -0.04562), (-0.09912, -1.673e-08, -0.06623), (-0.0843, -2.206e-08, -0.0843), (-0.06623, -3.095e-08, -0.09912), (-0.04562, -3.006e-08, -0.1101), (-0.02326, -3.761e-08, -0.1169), (-0.02281, 0.004537, 0.1169), (-0.04474, 0.0089, 0.1101), (-0.06496, 0.01292, 0.09912), (-0.08268, 0.01645, 0.0843), (-0.09722, 0.01934, 0.06623), (-0.108, 0.02149, 0.04562), (-0.1147, 0.02281, 0.02326), (-0.1169, 0.02326, 9e-09), (-0.1147, 0.02281, -0.02326), (-0.108, 0.02149, -0.04562), (-0.09722, 0.01934, -0.06623), (-0.08268, 0.01645, -0.0843), (-0.06496, 0.01292, -0.09912), (-0.04474, 0.0089, -0.1101), (-0.02281, 0.004537, -0.1169), (-0.02149, 0.0089, 0.1169), (-0.04215, 0.01746, 0.1101), (-0.06119, 0.02535, 0.09912), (-0.07788, 0.03226, 0.0843), (-0.09158, 0.03793, 0.06623), (-0.1018, 0.04215, 0.04562), (-0.108, 0.04474, 0.02326), (-0.1101, 0.04562, 9e-09), (-0.108, 0.04474, -0.02326), (-0.1018, 0.04215, -0.04562), (-0.09158, 0.03793, -0.06623), (-0.07788, 0.03226, -0.0843), (-0.06119, 0.02535, -0.09912), (-0.04215, 0.01746, -0.1101), (-0.02149, 0.0089, -0.1169), (-0.01934, 0.01292, 0.1169), (-0.03793, 0.02535, 0.1101), (-0.05507, 0.0368, 0.09912), (-0.07009, 0.04683, 0.0843), (-0.08242, 0.05507, 0.06623), (-0.09158, 0.06119, 0.04562), (-0.09722, 0.06496, 0.02326), (-0.09912, 0.06623, 9e-09), (-0.09722, 0.06496, -0.02326), (-0.09158, 0.06119, -0.04562), (-0.08242, 0.05507, -0.06623), (-0.07009, 0.04683, -0.0843), (-0.05507, 0.0368, -0.09912), (-0.03793, 0.02535, -0.1101), (-0.01934, 0.01292, -0.1169), (-0.01645, 0.01645, 0.1169), (-0.03226, 0.03226, 0.1101), (-0.04683, 0.04683, 0.09912), (-0.05961, 0.05961, 0.0843), (-0.07009, 0.07009, 0.06623), (-0.07788, 0.07788, 0.04562), (-0.08268, 0.08268, 0.02326), (-0.0843, 0.0843, 9e-09), (-0.08268, 0.08268, -0.02326), (-0.07788, 0.07788, -0.04562), (-0.07009, 0.07009, -0.06623), (-0.05961, 0.05961, -0.0843), (-0.04683, 0.04683, -0.09912), (-0.03226, 0.03226, -0.1101), (-0.01645, 0.01645, -0.1169), (-0.01292, 0.01934, 0.1169), (-0.02535, 0.03793, 0.1101), (-0.0368, 0.05507, 0.09912), (-0.04683, 0.07009, 0.0843), (-0.05507, 0.08242, 0.06623), (-0.06119, 0.09158, 0.04562), (-0.06496, 0.09722, 0.02326), (-0.06623, 0.09912, 9e-09), (-0.06496, 0.09722, -0.02326), (-0.06119, 0.09158, -0.04562), (-0.05507, 0.08242, -0.06623), (-0.04683, 0.07009, -0.0843), (-0.0368, 0.05507, -0.09912), (-0.02535, 0.03793, -0.1101), (-0.01292, 0.01934, -0.1169), (-0.0089, 0.02149, 0.1169), (-0.01746, 0.04215, 0.1101), (-0.02535, 0.06119, 0.09912), (-0.03226, 0.07788, 0.0843), (-0.03793, 0.09158, 0.06623), (-0.04215, 0.1018, 0.04562), (-0.04474, 0.108, 0.02326), (-0.04562, 0.1101, 9e-09), (-0.04474, 0.108, -0.02326), (-0.04215, 0.1018, -0.04562), (-0.03793, 0.09158, -0.06623), (-0.03226, 0.07788, -0.0843), (-0.02535, 0.06119, -0.09912), (-0.01746, 0.04215, -0.1101), (-0.0089, 0.02149, -0.1169), (-0.004537, 0.02281, 0.1169), (-0.0089, 0.04474, 0.1101), (-0.01292, 0.06496, 0.09912), (-0.01645, 0.08268, 0.0843), (-0.01934, 0.09722, 0.06623), (-0.02149, 0.108, 0.04562), (-0.02281, 0.1147, 0.02326), (-0.02326, 0.1169, 9e-09), (-0.02281, 0.1147, -0.02326), (-0.02149, 0.108, -0.04562), (-0.01934, 0.09722, -0.06623), (-0.01645, 0.08268, -0.0843), (-0.01292, 0.06496, -0.09912), (-0.0089, 0.04474, -0.1101), (-0.004537, 0.02281, -0.1169), (4.469e-09, 0.02326, 0.1169), (9.355e-09, 0.04562, 0.1101), (1.291e-08, 0.06623, 0.09912), (1.824e-08, 0.0843, 0.0843), (3.245e-08, 0.09912, 0.06623), (7.578e-09, 0.1101, 0.04562), (3.067e-08, 0.1169, 0.02326), (3.245e-08, 0.1192, 9e-09), (3.067e-08, 0.1169, -0.02326), (7.578e-09, 0.1101, -0.04562), (3.245e-08, 0.09912, -0.06623), (1.824e-08, 0.0843, -0.0843), (1.468e-08, 0.06623, -0.09912), (9.355e-09, 0.04562, -0.1101), (1.805e-09, 0.02326, -0.1169)], [], [(478, 477, 10, 11), (471, 470, 3, 4), (479, 478, 11, 12), (472, 471, 4, 5), (480, 479, 12, 13), (473, 472, 5, 6), (481, 480, 13, 14), (474, 473, 6, 7), (467, 271, 0), (75, 481, 14), (475, 474, 7, 8), (468, 467, 0, 1), (476, 475, 8, 9), (469, 468, 1, 2), (477, 476, 9, 10), (470, 469, 2, 3), (10, 9, 24, 25), (3, 2, 17, 18), (11, 10, 25, 26), (4, 3, 18, 19), (12, 11, 26, 27), (5, 4, 19, 20), (13, 12, 27, 28), (6, 5, 20, 21), (14, 13, 28, 29), (7, 6, 21, 22), (0, 271, 15), (75, 14, 29), (8, 7, 22, 23), (1, 0, 15, 16), (9, 8, 23, 24), (2, 1, 16, 17), (29, 28, 43, 44), (22, 21, 36, 37), (15, 271, 30), (75, 29, 44), (23, 22, 37, 38), (16, 15, 30, 31), (24, 23, 38, 39), (17, 16, 31, 32), (25, 24, 39, 40), (18, 17, 32, 33), (26, 25, 40, 41), (19, 18, 33, 34), (27, 26, 41, 42), (20, 19, 34, 35), (28, 27, 42, 43), (21, 20, 35, 36), (33, 32, 47, 48), (41, 40, 55, 56), (34, 33, 48, 49), (42, 41, 56, 57), (35, 34, 49, 50), (43, 42, 57, 58), (36, 35, 50, 51), (44, 43, 58, 59), (37, 36, 51, 52), (30, 271, 45), (75, 44, 59), (38, 37, 52, 53), (31, 30, 45, 46), (39, 38, 53, 54), (32, 31, 46, 47), (40, 39, 54, 55), (52, 51, 66, 67), (45, 271, 60), (75, 59, 74), (53, 52, 67, 68), (46, 45, 60, 61), (54, 53, 68, 69), (47, 46, 61, 62), (55, 54, 69, 70), (48, 47, 62, 63), (56, 55, 70, 71), (49, 48, 63, 64), (57, 56, 71, 72), (50, 49, 64, 65), (58, 57, 72, 73), (51, 50, 65, 66), (59, 58, 73, 74), (71, 70, 86, 87), (64, 63, 79, 80), (72, 71, 87, 88), (65, 64, 80, 81), (73, 72, 88, 89), (66, 65, 81, 82), (74, 73, 89, 90), (67, 66, 82, 83), (60, 271, 76), (75, 74, 90), (68, 67, 83, 84), (61, 60, 76, 77), (69, 68, 84, 85), (62, 61, 77, 78), (70, 69, 85, 86), (63, 62, 78, 79), (75, 90, 105), (84, 83, 98, 99), (77, 76, 91, 92), (85, 84, 99, 100), (78, 77, 92, 93), (86, 85, 100, 101), (79, 78, 93, 94), (87, 86, 101, 102), (80, 79, 94, 95), (88, 87, 102, 103), (81, 80, 95, 96), (89, 88, 103, 104), (82, 81, 96, 97), (90, 89, 104, 105), (83, 82, 97, 98), (76, 271, 91), (103, 102, 117, 118), (96, 95, 110, 111), (104, 103, 118, 119), (97, 96, 111, 112), (105, 104, 119, 120), (98, 97, 112, 113), (91, 271, 106), (75, 105, 120), (99, 98, 113, 114), (92, 91, 106, 107), (100, 99, 114, 115), (93, 92, 107, 108), (101, 100, 115, 116), (94, 93, 108, 109), (102, 101, 116, 117), (95, 94, 109, 110), (107, 106, 121, 122), (115, 114, 129, 130), (108, 107, 122, 123), (116, 115, 130, 131), (109, 108, 123, 124), (117, 116, 131, 132), (110, 109, 124, 125), (118, 117, 132, 133), (111, 110, 125, 126), (119, 118, 133, 134), (112, 111, 126, 127), (120, 119, 134, 135), (113, 112, 127, 128), (106, 271, 121), (75, 120, 135), (114, 113, 128, 129), (126, 125, 140, 141), (134, 133, 148, 149), (127, 126, 141, 142), (135, 134, 149, 150), (128, 127, 142, 143), (121, 271, 136), (75, 135, 150), (129, 128, 143, 144), (122, 121, 136, 137), (130, 129, 144, 145), (123, 122, 137, 138), (131, 130, 145, 146), (124, 123, 138, 139), (132, 131, 146, 147), (125, 124, 139, 140), (133, 132, 147, 148), (145, 144, 159, 160), (138, 137, 152, 153), (146, 145, 160, 161), (139, 138, 153, 154), (147, 146, 161, 162), (140, 139, 154, 155), (148, 147, 162, 163), (141, 140, 155, 156), (149, 148, 163, 164), (142, 141, 156, 157), (150, 149, 164, 165), (143, 142, 157, 158), (136, 271, 151), (75, 150, 165), (144, 143, 158, 159), (137, 136, 151, 152), (164, 163, 178, 179), (157, 156, 171, 172), (165, 164, 179, 180), (158, 157, 172, 173), (151, 271, 166), (75, 165, 180), (159, 158, 173, 174), (152, 151, 166, 167), (160, 159, 174, 175), (153, 152, 167, 168), (161, 160, 175, 176), (154, 153, 168, 169), (162, 161, 176, 177), (155, 154, 169, 170), (163, 162, 177, 178), (156, 155, 170, 171), (168, 167, 182, 183), (176, 175, 190, 191), (169, 168, 183, 184), (177, 176, 191, 192), (170, 169, 184, 185), (178, 177, 192, 193), (171, 170, 185, 186), (179, 178, 193, 194), (172, 171, 186, 187), (180, 179, 194, 195), (173, 172, 187, 188), (166, 271, 181), (75, 180, 195), (174, 173, 188, 189), (167, 166, 181, 182), (175, 174, 189, 190), (187, 186, 201, 202), (195, 194, 209, 210), (188, 187, 202, 203), (181, 271, 196), (75, 195, 210), (189, 188, 203, 204), (182, 181, 196, 197), (190, 189, 204, 205), (183, 182, 197, 198), (191, 190, 205, 206), (184, 183, 198, 199), (192, 191, 206, 207), (185, 184, 199, 200), (193, 192, 207, 208), (186, 185, 200, 201), (194, 193, 208, 209), (206, 205, 220, 221), (199, 198, 213, 214), (207, 206, 221, 222), (200, 199, 214, 215), (208, 207, 222, 223), (201, 200, 215, 216), (209, 208, 223, 224), (202, 201, 216, 217), (210, 209, 224, 225), (203, 202, 217, 218), (196, 271, 211), (75, 210, 225), (204, 203, 218, 219), (197, 196, 211, 212), (205, 204, 219, 220), (198, 197, 212, 213), (225, 224, 239, 240), (218, 217, 232, 233), (211, 271, 226), (75, 225, 240), (219, 218, 233, 234), (212, 211, 226, 227), (220, 219, 234, 235), (213, 212, 227, 228), (221, 220, 235, 236), (214, 213, 228, 229), (222, 221, 236, 237), (215, 214, 229, 230), (223, 222, 237, 238), (216, 215, 230, 231), (224, 223, 238, 239), (217, 216, 231, 232), (237, 236, 251, 252), (230, 229, 244, 245), (238, 237, 252, 253), (231, 230, 245, 246), (239, 238, 253, 254), (232, 231, 246, 247), (240, 239, 254, 255), (233, 232, 247, 248), (226, 271, 241), (75, 240, 255), (234, 233, 248, 249), (227, 226, 241, 242), (235, 234, 249, 250), (228, 227, 242, 243), (236, 235, 250, 251), (229, 228, 243, 244), (241, 271, 256), (75, 255, 270), (249, 248, 263, 264), (242, 241, 256, 257), (250, 249, 264, 265), (243, 242, 257, 258), (251, 250, 265, 266), (244, 243, 258, 259), (252, 251, 266, 267), (245, 244, 259, 260), (253, 252, 267, 268), (246, 245, 260, 261), (254, 253, 268, 269), (247, 246, 261, 262), (255, 254, 269, 270), (248, 247, 262, 263), (260, 259, 275, 276), (268, 267, 283, 284), (261, 260, 276, 277), (269, 268, 284, 285), (262, 261, 277, 278), (270, 269, 285, 286), (263, 262, 278, 279), (256, 271, 272), (75, 270, 286), (264, 263, 279, 280), (257, 256, 272, 273), (265, 264, 280, 281), (258, 257, 273, 274), (266, 265, 281, 282), (259, 258, 274, 275), (267, 266, 282, 283), (280, 279, 294, 295), (273, 272, 287, 288), (281, 280, 295, 296), (274, 273, 288, 289), (282, 281, 296, 297), (275, 274, 289, 290), (283, 282, 297, 298), (276, 275, 290, 291), (284, 283, 298, 299), (277, 276, 291, 292), (285, 284, 299, 300), (278, 277, 292, 293), (286, 285, 300, 301), (279, 278, 293, 294), (272, 271, 287), (75, 286, 301), (299, 298, 313, 314), (292, 291, 306, 307), (300, 299, 314, 315), (293, 292, 307, 308), (301, 300, 315, 316), (294, 293, 308, 309), (287, 271, 302), (75, 301, 316), (295, 294, 309, 310), (288, 287, 302, 303), (296, 295, 310, 311), (289, 288, 303, 304), (297, 296, 311, 312), (290, 289, 304, 305), (298, 297, 312, 313), (291, 290, 305, 306), (303, 302, 317, 318), (311, 310, 325, 326), (304, 303, 318, 319), (312, 311, 326, 327), (305, 304, 319, 320), (313, 312, 327, 328), (306, 305, 320, 321), (314, 313, 328, 329), (307, 306, 321, 322), (315, 314, 329, 330), (308, 307, 322, 323), (316, 315, 330, 331), (309, 308, 323, 324), (302, 271, 317), (75, 316, 331), (310, 309, 324, 325), (322, 321, 336, 337), (330, 329, 344, 345), (323, 322, 337, 338), (331, 330, 345, 346), (324, 323, 338, 339), (317, 271, 332), (75, 331, 346), (325, 324, 339, 340), (318, 317, 332, 333), (326, 325, 340, 341), (319, 318, 333, 334), (327, 326, 341, 342), (320, 319, 334, 335), (328, 327, 342, 343), (321, 320, 335, 336), (329, 328, 343, 344), (341, 340, 355, 356), (334, 333, 348, 349), (342, 341, 356, 357), (335, 334, 349, 350), (343, 342, 357, 358), (336, 335, 350, 351), (344, 343, 358, 359), (337, 336, 351, 352), (345, 344, 359, 360), (338, 337, 352, 353), (346, 345, 360, 361), (339, 338, 353, 354), (332, 271, 347), (75, 346, 361), (340, 339, 354, 355), (333, 332, 347, 348), (360, 359, 374, 375), (353, 352, 367, 368), (361, 360, 375, 376), (354, 353, 368, 369), (347, 271, 362), (75, 361, 376), (355, 354, 369, 370), (348, 347, 362, 363), (356, 355, 370, 371), (349, 348, 363, 364), (357, 356, 371, 372), (350, 349, 364, 365), (358, 357, 372, 373), (351, 350, 365, 366), (359, 358, 373, 374), (352, 351, 366, 367), (372, 371, 386, 387), (365, 364, 379, 380), (373, 372, 387, 388), (366, 365, 380, 381), (374, 373, 388, 389), (367, 366, 381, 382), (375, 374, 389, 390), (368, 367, 382, 383), (376, 375, 390, 391), (369, 368, 383, 384), (362, 271, 377), (75, 376, 391), (370, 369, 384, 385), (363, 362, 377, 378), (371, 370, 385, 386), (364, 363, 378, 379), (391, 390, 405, 406), (384, 383, 398, 399), (377, 271, 392), (75, 391, 406), (385, 384, 399, 400), (378, 377, 392, 393), (386, 385, 400, 401), (379, 378, 393, 394), (387, 386, 401, 402), (380, 379, 394, 395), (388, 387, 402, 403), (381, 380, 395, 396), (389, 388, 403, 404), (382, 381, 396, 397), (390, 389, 404, 405), (383, 382, 397, 398), (395, 394, 409, 410), (403, 402, 417, 418), (396, 395, 410, 411), (404, 403, 418, 419), (397, 396, 411, 412), (405, 404, 419, 420), (398, 397, 412, 413), (406, 405, 420, 421), (399, 398, 413, 414), (392, 271, 407), (75, 406, 421), (400, 399, 414, 415), (393, 392, 407, 408), (401, 400, 415, 416), (394, 393, 408, 409), (402, 401, 416, 417), (414, 413, 428, 429), (407, 271, 422), (75, 421, 436), (415, 414, 429, 430), (408, 407, 422, 423), (416, 415, 430, 431), (409, 408, 423, 424), (417, 416, 431, 432), (410, 409, 424, 425), (418, 417, 432, 433), (411, 410, 425, 426), (419, 418, 433, 434), (412, 411, 426, 427), (420, 419, 434, 435), (413, 412, 427, 428), (421, 420, 435, 436), (433, 432, 447, 448), (426, 425, 440, 441), (434, 433, 448, 449), (427, 426, 441, 442), (435, 434, 449, 450), (428, 427, 442, 443), (436, 435, 450, 451), (429, 428, 443, 444), (422, 271, 437), (75, 436, 451), (430, 429, 444, 445), (423, 422, 437, 438), (431, 430, 445, 446), (424, 423, 438, 439), (432, 431, 446, 447), (425, 424, 439, 440), (437, 271, 452), (75, 451, 466), (445, 444, 459, 460), (438, 437, 452, 453), (446, 445, 460, 461), (439, 438, 453, 454), (447, 446, 461, 462), (440, 439, 454, 455), (448, 447, 462, 463), (441, 440, 455, 456), (449, 448, 463, 464), (442, 441, 456, 457), (450, 449, 464, 465), (443, 442, 457, 458), (451, 450, 465, 466), (444, 443, 458, 459), (456, 455, 470, 471), (464, 463, 478, 479), (457, 456, 471, 472), (465, 464, 479, 480), (458, 457, 472, 473), (466, 465, 480, 481), (459, 458, 473, 474), (452, 271, 467), (75, 466, 481), (460, 459, 474, 475), (453, 452, 467, 468), (461, 460, 475, 476), (454, 453, 468, 469), (462, 461, 476, 477), (455, 454, 469, 470), (463, 462, 477, 478)])
me_sphere.polygons.foreach_set('use_smooth', [True] * 512)
me_sphere.materials.append(mat_material_004)
me_sphere.use_remesh_preserve_volume = False
me_sphere.use_remesh_preserve_attributes = False
me_sphere.use_mirror_vertex_groups = False
me_sphere.update()
me_cylinder_005 = bpy.data.meshes.new('Cylinder.005')
me_cylinder_005.from_pydata([(0.0, 0.0344, -0.6893), (0.0, 0.0344, 0.6893), (0.01399, 0.03143, -0.6893), (0.01399, 0.03143, 0.6893), (0.02557, 0.02302, -0.6893), (0.02557, 0.02302, 0.6893), (0.03272, 0.01063, -0.6893), (0.03272, 0.01063, 0.6893), (0.03421, -0.003596, -0.6893), (0.03421, -0.003596, 0.6893), (0.02979, -0.0172, -0.6893), (0.02979, -0.0172, 0.6893), (0.02022, -0.02783, -0.6893), (0.02022, -0.02783, 0.6893), (0.007153, -0.03365, -0.6893), (0.007153, -0.03365, 0.6893), (-0.007153, -0.03365, -0.6893), (-0.007153, -0.03365, 0.6893), (-0.02022, -0.02783, -0.6893), (-0.02022, -0.02783, 0.6893), (-0.02979, -0.0172, -0.6893), (-0.02979, -0.0172, 0.6893), (-0.03421, -0.003596, -0.6893), (-0.03421, -0.003596, 0.6893), (-0.03272, 0.01063, -0.6893), (-0.03272, 0.01063, 0.6893), (-0.02557, 0.02302, -0.6893), (-0.02557, 0.02302, 0.6893), (-0.01399, 0.03143, -0.6893), (-0.01399, 0.03143, 0.6893)], [], [(0, 1, 3, 2), (2, 3, 5, 4), (4, 5, 7, 6), (6, 7, 9, 8), (8, 9, 11, 10), (10, 11, 13, 12), (12, 13, 15, 14), (14, 15, 17, 16), (16, 17, 19, 18), (18, 19, 21, 20), (20, 21, 23, 22), (22, 23, 25, 24), (24, 25, 27, 26), (3, 1, 29, 27, 25, 23, 21, 19, 17, 15, 13, 11, 9, 7, 5), (26, 27, 29, 28), (28, 29, 1, 0), (0, 2, 4, 6, 8, 10, 12, 14, 16, 18, 20, 22, 24, 26, 28)])
me_cylinder_005.polygons.foreach_set('use_smooth', [True] * 17)
me_cylinder_005.materials.append(mat_material_003)
me_cylinder_005.use_remesh_preserve_volume = False
me_cylinder_005.use_remesh_preserve_attributes = False
me_cylinder_005.use_mirror_vertex_groups = False
me_cylinder_005.update()
me_cylinder_004 = bpy.data.meshes.new('Cylinder.004')
me_cylinder_004.from_pydata([(0.0, 0.3623, -0.3623), (0.0, 0.3623, 0.3623), (0.07131, 0.331, -0.3623), (0.07131, 0.331, 0.3623), (0.1303, 0.2424, -0.3623), (0.1303, 0.2424, 0.3623), (0.1667, 0.112, -0.3623), (0.1667, 0.112, 0.3623), (0.1744, -0.03787, -0.3623), (0.1744, -0.03787, 0.3623), (0.1518, -0.1811, -0.3623), (0.1518, -0.1811, 0.3623), (0.1031, -0.2931, -0.3623), (0.1031, -0.2931, 0.3623), (0.03645, -0.3544, -0.3623), (0.03645, -0.3544, 0.3623), (-0.03645, -0.3544, -0.3623), (-0.03645, -0.3544, 0.3623), (-0.1031, -0.2931, -0.3623), (-0.1031, -0.2931, 0.3623), (-0.1518, -0.1811, -0.3623), (-0.1518, -0.1811, 0.3623), (-0.1744, -0.03787, -0.3623), (-0.1744, -0.03787, 0.3623), (-0.1667, 0.112, -0.3623), (-0.1667, 0.112, 0.3623), (-0.1303, 0.2424, -0.3623), (-0.1303, 0.2424, 0.3623), (-0.07131, 0.331, -0.3623), (-0.07131, 0.331, 0.3623), (0.03438, 0.1596, 0.5206), (1.275e-08, 0.1747, 0.5206), (0.06282, 0.1169, 0.5206), (0.0804, 0.05398, 0.5206), (0.08407, -0.01826, 0.5206), (0.07321, -0.08734, 0.5206), (0.04969, -0.1413, 0.5206), (0.01758, -0.1709, 0.5206), (-0.01758, -0.1709, 0.5206), (-0.04969, -0.1413, 0.5206), (-0.07321, -0.08734, 0.5206), (-0.08407, -0.01826, 0.5206), (-0.0804, 0.05398, 0.5206), (-0.06282, 0.1169, 0.5206), (-0.03438, 0.1596, 0.5206)], [], [(0, 1, 3, 2), (2, 3, 5, 4), (4, 5, 7, 6), (6, 7, 9, 8), (8, 9, 11, 10), (10, 11, 13, 12), (12, 13, 15, 14), (14, 15, 17, 16), (16, 17, 19, 18), (18, 19, 21, 20), (20, 21, 23, 22), (22, 23, 25, 24), (24, 25, 27, 26), (29, 27, 43, 44), (26, 27, 29, 28), (28, 29, 1, 0), (0, 2, 4, 6, 8, 10, 12, 14, 16, 18, 20, 22, 24, 26, 28), (30, 31, 44, 43, 42, 41, 40, 39, 38, 37, 36, 35, 34, 33, 32), (5, 3, 30, 32), (15, 13, 36, 37), (25, 23, 41, 42), (11, 9, 34, 35), (21, 19, 39, 40), (1, 29, 44, 31), (7, 5, 32, 33), (17, 15, 37, 38), (3, 1, 31, 30), (27, 25, 42, 43), (13, 11, 35, 36), (23, 21, 40, 41), (9, 7, 33, 34), (19, 17, 38, 39)])
me_cylinder_004.polygons.foreach_set('use_smooth', [True] * 32)
me_cylinder_004.materials.append(mat_material_005)
me_cylinder_004.use_remesh_preserve_volume = False
me_cylinder_004.use_remesh_preserve_attributes = False
me_cylinder_004.use_mirror_vertex_groups = False
me_cylinder_004.update()
me_cylinder_002 = bpy.data.meshes.new('Cylinder.002')
me_cylinder_002.from_pydata([(-1.653e-08, 0.7513, -1.113), (-5.085e-08, 0.7513, 0.1333), (0.2898, 0.6863, -1.113), (0.2898, 0.6863, 0.1333), (0.5295, 0.5027, -1.113), (0.5295, 0.5027, 0.1333), (0.6777, 0.2322, -1.113), (0.6777, 0.2322, 0.1333), (0.7086, -0.07853, -1.113), (0.7086, -0.07853, 0.1333), (0.6171, -0.3756, -1.113), (0.6171, -0.3756, 0.1333), (0.4188, -0.6078, -1.113), (0.4188, -0.6078, 0.1333), (0.1481, -0.7349, -1.113), (0.1481, -0.7349, 0.1333), (-0.1481, -0.7349, -1.113), (-0.1481, -0.7349, 0.1333), (-0.4188, -0.6078, -1.113), (-0.4188, -0.6078, 0.1333), (-0.6171, -0.3756, -1.113), (-0.6171, -0.3756, 0.1333), (-0.7086, -0.07853, -1.113), (-0.7086, -0.07853, 0.1333), (-0.6777, 0.2322, -1.113), (-0.6777, 0.2322, 0.1333), (-0.5295, 0.5027, -1.113), (-0.5295, 0.5027, 0.1333), (-0.2898, 0.6863, -1.113), (-0.2898, 0.6863, 0.1333), (-0.321, 0.498, -1.669), (-0.1289, 0.4549, -1.669), (0.03001, 0.3332, -1.669), (0.1282, 0.1539, -1.669), (0.1487, -0.05205, -1.669), (0.08805, -0.249, -1.669), (-0.04336, -0.4029, -1.669), (-0.2228, -0.4871, -1.669), (-0.4192, -0.4871, -1.669), (-0.5986, -0.4029, -1.436), (-0.73, -0.249, -1.436), (-0.7907, -0.05205, -1.436), (-0.7702, 0.1539, -1.436), (-0.672, 0.3332, -1.436), (-0.5131, 0.4549, -1.669), (-0.5182, 0.2175, -1.822), (-0.4343, 0.1987, -1.822), (-0.3649, 0.1455, -1.822), (-0.322, 0.06721, -1.822), (-0.313, -0.02273, -1.822), (-0.3395, -0.1087, -1.822), (-0.3969, -0.176, -1.822), (-0.4753, -0.2127, -1.822), (-0.7579, -0.2127, -1.785), (-0.8362, -0.176, -1.731), (-0.8936, -0.1087, -1.731), (-0.9201, -0.02273, -1.731), (-0.9112, 0.06721, -1.731), (-0.8683, 0.1455, -1.731), (-0.7989, 0.1987, -1.731), (-0.7451, 0.1995, -1.75), (-0.4713, 0.1822, -1.84), (-0.4077, 0.1335, -1.84), (-0.3684, 0.06163, -1.84), (-0.3602, -0.02085, -1.84), (-0.3845, -0.09973, -1.84), (-0.4371, -0.1614, -1.84), (-0.509, -0.1951, -1.84), (-0.7845, -0.1951, -1.804), (-0.8563, -0.1614, -1.75), (-0.909, -0.09973, -1.75), (-0.9333, -0.02085, -1.75), (-0.925, 0.06163, -1.75), (-0.8857, 0.1335, -1.75), (-0.8221, 0.1822, -1.75), (-0.9443, 0.06677, -1.84), (-0.9186, 0.061, -1.84), (-0.8973, 0.04468, -1.84), (-0.8841, 0.02063, -1.84), (-0.8814, -0.00698, -1.84), (-0.8895, -0.03339, -1.84), (-0.9071, -0.05402, -1.84), (-0.9312, -0.06531, -1.84), (-0.9575, -0.06531, -1.84), (-0.9816, -0.05402, -1.84), (-0.9992, -0.03339, -1.84), (-1.007, -0.00698, -1.84), (-1.005, 0.02063, -1.84), (-0.9914, 0.04468, -1.84), (-0.9701, 0.061, -1.84), (0.2298, 0.6863, 0.5019), (-0.04297, 0.7513, 0.4018), (0.4553, 0.5027, 0.5846), (0.5947, 0.2322, 0.6357), (0.6239, -0.07853, 0.6464), (0.5377, -0.3756, 0.6148), (0.3512, -0.6078, 0.5464), (0.09644, -0.7349, 0.453), (-0.1824, -0.7349, 0.3507), (-0.4371, -0.6078, 0.2573), (-0.6237, -0.3756, 0.1888), (-0.7098, -0.07853, 0.1572), (-0.6807, 0.2322, 0.1679), (-0.5413, 0.5027, 0.2191), (-0.3157, 0.6863, 0.3018), (-0.09656, 0.4944, 0.7198), (-0.2412, 0.5412, 0.5662), (0.0231, 0.3621, 0.8468), (0.09705, 0.1672, 0.9253), (0.1125, -0.05657, 0.9417), (0.0668, -0.2706, 0.8932), (-0.03216, -0.4378, 0.7882), (-0.1673, -0.5294, 0.6447), (-0.3152, -0.5294, 0.4877), (-0.5635, -0.4378, 0.3443), (-0.6625, -0.2706, 0.2392), (-0.7082, -0.05657, 0.1907), (-0.6927, 0.1672, 0.2071), (-0.6188, 0.3621, 0.2856), (-0.3859, 0.4944, 0.4127), (-0.4175, 0.3626, 0.7489), (-0.4585, 0.3969, 0.5983), (-0.3837, 0.2656, 0.8734), (-0.3627, 0.1227, 0.9503), (-0.3583, -0.04149, 0.9664), (-0.3713, -0.1985, 0.9188), (-0.3993, -0.3211, 0.8159), (-0.4375, -0.3883, 0.6753), (-0.6283, -0.3883, 0.5107), (-0.6666, -0.3211, 0.3701), (-0.6946, -0.1985, 0.2671), (-0.7075, -0.04149, 0.2196), (-0.7031, 0.1227, 0.2356), (-0.6822, 0.2656, 0.3126), (-0.4994, 0.3626, 0.4478), (-0.7022, 0.3522, 0.5856), (-0.7034, 0.3855, 0.4339), (-0.7013, 0.2579, 0.7111), (-0.7007, 0.1191, 0.7887), (-0.7006, -0.04029, 0.8049), (-0.701, -0.1927, 0.7569), (-0.7017, -0.3119, 0.6531), (-0.7028, -0.3771, 0.5115), (-0.7039, -0.3771, 0.3564), (-0.705, -0.3119, 0.2147), (-0.7058, -0.1927, 0.1109), (-0.7061, -0.04029, 0.06294), (-0.706, 0.1191, 0.07915), (-0.7054, 0.2579, 0.1567), (-0.7045, 0.3522, 0.2822), (-1.875, 0.3522, 0.5856), (-1.876, 0.3855, 0.4339), (-1.874, 0.2579, 0.7111), (-1.873, 0.1191, 0.7887), (-1.873, -0.04029, 0.8049), (-1.874, -0.1927, 0.7569), (-1.875, -0.3119, 0.6531), (-1.876, -0.3771, 0.5115), (-1.877, -0.3771, 0.3564), (-1.878, -0.3119, 0.2147), (-1.879, -0.1927, 0.1109), (-1.879, -0.04029, 0.06294), (-1.879, 0.1191, 0.07915), (-1.878, 0.2579, 0.1567), (-1.877, 0.3522, 0.2822), (-2.031, 0.2567, 0.5457), (-2.032, 0.281, 0.4351), (-2.031, 0.188, 0.6372), (-2.03, 0.08684, 0.6937), (-2.03, -0.02937, 0.7056), (-2.03, -0.1405, 0.6706), (-2.031, -0.2273, 0.5949), (-2.032, -0.2749, 0.4917), (-2.032, -0.2749, 0.3786), (-2.033, -0.2273, 0.2753), (-2.034, -0.1405, 0.1996), (-2.034, -0.02937, 0.1647), (-2.034, 0.08684, 0.1765), (-2.034, 0.188, 0.233), (-2.033, 0.2567, 0.3245), (-2.127, 0.07209, 0.4672), (-2.127, 0.07892, 0.4361), (-2.127, 0.05281, 0.4929), (-2.126, 0.02439, 0.5087), (-2.126, -0.008249, 0.5121), (-2.126, -0.03946, 0.5023), (-2.127, -0.06384, 0.481), (-2.127, -0.07719, 0.452), (-2.127, -0.07719, 0.4202), (-2.127, -0.06384, 0.3912), (-2.127, -0.03946, 0.37), (-2.128, -0.008249, 0.3602), (-2.128, 0.02439, 0.3635), (-2.127, 0.05281, 0.3794), (-2.127, 0.07209, 0.4051)], [], [(0, 1, 3, 2), (2, 3, 5, 4), (4, 5, 7, 6), (6, 7, 9, 8), (8, 9, 11, 10), (10, 11, 13, 12), (12, 13, 15, 14), (14, 15, 17, 16), (16, 17, 19, 18), (18, 19, 21, 20), (20, 21, 23, 22), (22, 23, 25, 24), (24, 25, 27, 26), (5, 3, 90, 92), (26, 27, 29, 28), (28, 29, 1, 0), (8, 10, 35, 34), (42, 43, 58, 57), (18, 20, 40, 39), (28, 0, 30, 44), (4, 6, 33, 32), (14, 16, 38, 37), (0, 2, 31, 30), (24, 26, 43, 42), (10, 12, 36, 35), (20, 22, 41, 40), (6, 8, 34, 33), (16, 18, 39, 38), (26, 28, 44, 43), (2, 4, 32, 31), (12, 14, 37, 36), (22, 24, 42, 41), (49, 50, 65, 64), (35, 36, 51, 50), (43, 44, 59, 58), (36, 37, 52, 51), (44, 30, 45, 59), (37, 38, 53, 52), (30, 31, 46, 45), (38, 39, 54, 53), (31, 32, 47, 46), (39, 40, 55, 54), (32, 33, 48, 47), (40, 41, 56, 55), (33, 34, 49, 48), (41, 42, 57, 56), (34, 35, 50, 49), (71, 72, 87, 86), (57, 58, 73, 72), (50, 51, 66, 65), (58, 59, 74, 73), (51, 52, 67, 66), (59, 45, 60, 74), (52, 53, 68, 67), (45, 46, 61, 60), (53, 54, 69, 68), (46, 47, 62, 61), (54, 55, 70, 69), (47, 48, 63, 62), (55, 56, 71, 70), (48, 49, 64, 63), (56, 57, 72, 71), (75, 76, 77, 78, 79, 80, 81, 82, 83, 84, 85, 86, 87, 88, 89), (64, 65, 80, 79), (72, 73, 88, 87), (65, 66, 81, 80), (73, 74, 89, 88), (66, 67, 82, 81), (74, 60, 75, 89), (67, 68, 83, 82), (60, 61, 76, 75), (68, 69, 84, 83), (61, 62, 77, 76), (69, 70, 85, 84), (62, 63, 78, 77), (70, 71, 86, 85), (63, 64, 79, 78), (93, 92, 107, 108), (15, 13, 96, 97), (25, 23, 101, 102), (11, 9, 94, 95), (21, 19, 99, 100), (1, 29, 104, 91), (7, 5, 92, 93), (17, 15, 97, 98), (3, 1, 91, 90), (27, 25, 102, 103), (13, 11, 95, 96), (23, 21, 100, 101), (9, 7, 93, 94), (19, 17, 98, 99), (29, 27, 103, 104), (115, 114, 129, 130), (101, 100, 115, 116), (94, 93, 108, 109), (102, 101, 116, 117), (95, 94, 109, 110), (103, 102, 117, 118), (96, 95, 110, 111), (104, 103, 118, 119), (97, 96, 111, 112), (91, 104, 119, 106), (98, 97, 112, 113), (90, 91, 106, 105), (99, 98, 113, 114), (92, 90, 105, 107), (100, 99, 114, 115), (130, 129, 144, 145), (108, 107, 122, 123), (116, 115, 130, 131), (109, 108, 123, 124), (117, 116, 131, 132), (110, 109, 124, 125), (118, 117, 132, 133), (111, 110, 125, 126), (119, 118, 133, 134), (112, 111, 126, 127), (106, 119, 134, 121), (113, 112, 127, 128), (105, 106, 121, 120), (114, 113, 128, 129), (107, 105, 120, 122), (137, 135, 150, 152), (123, 122, 137, 138), (131, 130, 145, 146), (124, 123, 138, 139), (132, 131, 146, 147), (125, 124, 139, 140), (133, 132, 147, 148), (126, 125, 140, 141), (134, 133, 148, 149), (127, 126, 141, 142), (121, 134, 149, 136), (128, 127, 142, 143), (120, 121, 136, 135), (129, 128, 143, 144), (122, 120, 135, 137), (159, 158, 173, 174), (145, 144, 159, 160), (138, 137, 152, 153), (146, 145, 160, 161), (139, 138, 153, 154), (147, 146, 161, 162), (140, 139, 154, 155), (148, 147, 162, 163), (141, 140, 155, 156), (149, 148, 163, 164), (142, 141, 156, 157), (136, 149, 164, 151), (143, 142, 157, 158), (135, 136, 151, 150), (144, 143, 158, 159), (165, 166, 181, 180), (152, 150, 165, 167), (160, 159, 174, 175), (153, 152, 167, 168), (161, 160, 175, 176), (154, 153, 168, 169), (162, 161, 176, 177), (155, 154, 169, 170), (163, 162, 177, 178), (156, 155, 170, 171), (164, 163, 178, 179), (157, 156, 171, 172), (151, 164, 179, 166), (158, 157, 172, 173), (150, 151, 166, 165), (180, 181, 194, 193, 192, 191, 190, 189, 188, 187, 186, 185, 184, 183, 182), (174, 173, 188, 189), (167, 165, 180, 182), (175, 174, 189, 190), (168, 167, 182, 183), (176, 175, 190, 191), (169, 168, 183, 184), (177, 176, 191, 192), (170, 169, 184, 185), (178, 177, 192, 193), (171, 170, 185, 186), (179, 178, 193, 194), (172, 171, 186, 187), (166, 179, 194, 181), (173, 172, 187, 188)])
me_cylinder_002.polygons.foreach_set('use_smooth', [True] * 182)
me_cylinder_002.materials.append(mat_material_002)
me_cylinder_002.use_remesh_preserve_volume = False
me_cylinder_002.use_remesh_preserve_attributes = False
me_cylinder_002.use_mirror_vertex_groups = False
me_cylinder_002.update()

# ---- objects
ob_duck_eyes_001 = bpy.data.objects.new('Duck_Eyes.001', me_circle_005)
ob_wheels_back = bpy.data.objects.new('Wheels_Back', me_cylinder_014)
ob_rollersback_animated = bpy.data.objects.new('RollersBack_Animated', me_cylinder_008)
ob_rollersfront_animated = bpy.data.objects.new('RollersFront_Animated', me_cylinder_006)
ob_wheels_front = bpy.data.objects.new('Wheels_Front', me_cylinder_013)
ob_duck_wing_l = bpy.data.objects.new('Duck_Wing-L', me_cylinder_011)
ob_duck_wing_r = bpy.data.objects.new('Duck_Wing-R', me_cylinder_010)
ob_duck_eyes = bpy.data.objects.new('Duck_Eyes', me_circle)
ob_rollers = bpy.data.objects.new('Rollers', me_cylinder_007)
ob_bulb = bpy.data.objects.new('Bulb', me_sphere_001)
ob_antenna_ball = bpy.data.objects.new('Antenna_Ball', me_sphere)
ob_antenna_mast = bpy.data.objects.new('Antenna_Mast', me_cylinder_005)
ob_duck_beak = bpy.data.objects.new('Duck_Beak', me_cylinder_004)
ob_duck_body = bpy.data.objects.new('Duck_Body', me_cylinder_002)
ob_lamp = bpy.data.objects.new('Lamp', light_lamp)
ob_camera = bpy.data.objects.new('Camera', cam_camera)

# ---- transforms, parenting, visibility, modifiers, constraints
ob_duck_eyes_001.location = (1.051, -0.4729, 1.827)
ob_duck_eyes_001.rotation_euler = (-5.177, 1.571, 0.0)
ob_duck_eyes_001.lineart.crease_threshold = 0.0
ob_wheels_back.location = (-0.964, -0.1885, -0.3507)
ob_wheels_back.rotation_euler = (-1.571, 1.571, 0.0)
ob_wheels_back.lineart.crease_threshold = 0.0
ob_rollersback_animated.location = (-0.9995, -0.2105, -0.3515)
ob_rollersback_animated.rotation_euler = (-1.571, 9.645, 0.0)
ob_rollersback_animated.lineart.crease_threshold = 0.0
ob_rollersfront_animated.location = (1.075, -0.2105, -0.3515)
ob_rollersfront_animated.rotation_euler = (-1.571, 6.503, 0.0)
ob_rollersfront_animated.lineart.crease_threshold = 0.0
ob_wheels_front.location = (1.03, -0.1885, -0.3507)
ob_wheels_front.rotation_euler = (-1.571, 1.571, 0.0)
ob_wheels_front.lineart.crease_threshold = 0.0
ob_duck_wing_l.location = (0.7396, 0.4928, 0.6878)
ob_duck_wing_l.rotation_euler = (-1.126, 1.946, -1.098)
ob_duck_wing_l.lineart.crease_threshold = 0.0
ob_duck_wing_r.location = (0.7396, -0.8036, 0.6878)
ob_duck_wing_r.rotation_euler = (1.285, 2.113, 1.241)
ob_duck_wing_r.lineart.crease_threshold = 0.0
ob_duck_eyes.location = (0.8509, -0.4729, 1.827)
ob_duck_eyes.rotation_euler = (-5.177, 1.571, 0.0)
ob_duck_eyes.lineart.crease_threshold = 0.0
ob_rollers.location = (0.9884, -0.9474, -0.3562)
ob_rollers.rotation_euler = (-1.571, 1.306, 0.0)
ob_rollers.lineart.crease_threshold = 0.0
ob_bulb.location = (1.029, -0.1409, 1.733)
ob_bulb.lineart.crease_threshold = 0.0
ob_antenna_ball.location = (-0.9441, -0.1535, 2.159)
ob_antenna_ball.lineart.crease_threshold = 0.0
ob_antenna_mast.location = (-0.9451, -0.1529, 1.46)
ob_antenna_mast.lineart.crease_threshold = 0.0
ob_duck_beak.location = (1.355, -0.162, 1.502)
ob_duck_beak.rotation_euler = (-0.0, 1.571, 0.0)
ob_duck_beak.lineart.crease_threshold = 0.0
ob_duck_body.location = (0.4007, -0.1596, 0.1863)
ob_duck_body.rotation_euler = (-0.0, 1.571, 0.0)
ob_duck_body.lineart.crease_threshold = 0.0
ob_lamp.location = (18.82, 1.005, 12.18)
ob_lamp.rotation_euler = (0.6503, 0.05522, 1.866)
ob_lamp.lock_rotations_4d = False
ob_lamp.empty_display_type = 'ARROWS'
ob_lamp.color = (0.0, 0.0, 0.0, 0.0)
ob_lamp.lineart.crease_threshold = 0.0
ob_camera.location = (0.248, -10.0, 0.9227)
ob_camera.rotation_euler = (1.571, 0.0, 0.0)
ob_camera.lock_rotations_4d = False
ob_camera.empty_display_type = 'ARROWS'
ob_camera.color = (0.0, 0.0, 0.0, 0.0)
ob_camera.display_type = 'WIRE'
ob_camera.lineart.crease_threshold = 0.0

# ---- collection membership
col_collection_1.objects.link(ob_duck_eyes_001)
col_collection_1.objects.link(ob_wheels_back)
col_collection_1.objects.link(ob_rollersback_animated)
col_collection_1.objects.link(ob_rollersfront_animated)
col_collection_1.objects.link(ob_wheels_front)
col_collection_1.objects.link(ob_duck_wing_l)
col_collection_1.objects.link(ob_duck_wing_r)
col_collection_1.objects.link(ob_duck_eyes)
col_collection_1.objects.link(ob_rollers)
col_collection_1.objects.link(ob_bulb)
col_collection_1.objects.link(ob_antenna_ball)
col_collection_1.objects.link(ob_antenna_mast)
col_collection_1.objects.link(ob_duck_beak)
col_collection_1.objects.link(ob_duck_body)
col_collection_1.objects.link(ob_lamp)
col_collection_1.objects.link(ob_camera)

# ---- scene / render settings (as saved in the file)
scene.camera = ob_camera
scene.frame_start = 1; scene.frame_end = 250; scene.frame_set(103)
scene.render.engine = 'BLENDER_EEVEE_NEXT'
scene.render.resolution_percentage = 50
scene.render.dither_intensity = 0.0
scene.cycles.use_denoising = False
scene.cycles.samples = 128
scene.cycles.sampling_pattern = 'TABULATED_SOBOL'
scene.cycles.light_sampling_threshold = 0.0
scene.cycles.use_adaptive_sampling = False
scene.cycles.use_light_tree = False
scene.cycles.blur_glossy = 0.0
scene.cycles.sample_clamp_indirect = 0.0
scene.view_settings.view_transform = 'Standard'
bpy.context.view_layer.update()
